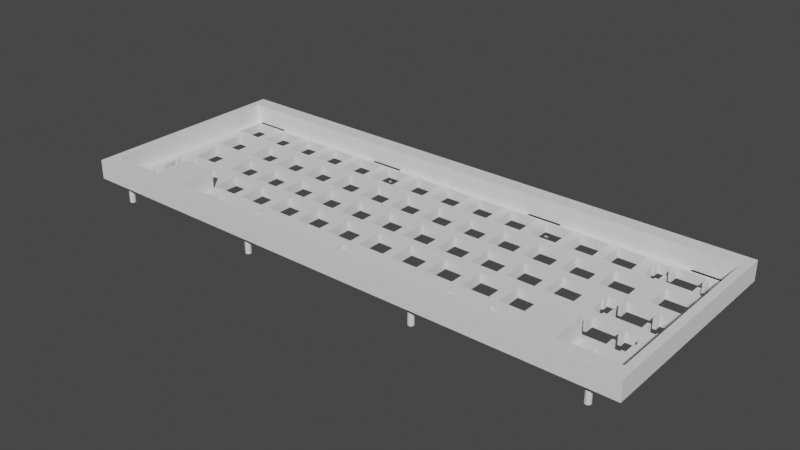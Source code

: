 # Source: wkl_60.blend  (saved by Blender 2.80.75; exported with 4.5.12 LTS)
import bpy
from mathutils import Matrix  # noqa: F401  (used for matrix-valued properties, if any)

bpy.ops.wm.read_factory_settings(use_empty=True)
scene = bpy.context.scene
scene.name = 'Scene'

# ---- collections
col_collection = bpy.data.collections.new('Collection'); scene.collection.children.link(col_collection)

# ---- world
world_world = bpy.data.worlds.new('World'); scene.world = world_world
world_world.use_nodes = True; world_world.node_tree.nodes.clear()
_N = world_world.node_tree.nodes; _L = world_world.node_tree.links
n0 = _N.new('ShaderNodeOutputWorld'); n0.name = 'World Output'; n0.location = (300, 300)
n1 = _N.new('ShaderNodeBackground'); n1.name = 'Background'; n1.location = (10, 300)
n1.inputs[0].default_value = (0.05088, 0.05088, 0.05088, 1.0)
_L.new(n1.outputs[0], n0.inputs[0])
n0.is_active_output = True
world_world.color = (0.05088, 0.05088, 0.05088)
world_world.use_sun_shadow = False
world_world.sun_shadow_jitter_overblur = 0.0

# ---- meshes
me_0_curve = bpy.data.meshes.new('0_curve_')
me_0_curve.from_pydata([(132.0, -25.82, 0.0), (130.2, -25.82, 0.0), (130.2, -27.02, 0.0), (126.9, -27.02, 0.0), (126.9, -25.82, 0.0), (125.2, -25.82, 0.0), (125.2, -21.35, 0.0), (123.7, -21.35, 0.0), (123.7, -26.05, 0.0), (109.7, -26.05, 0.0), (109.7, -21.35, 0.0), (108.2, -21.35, 0.0), (108.2, -25.82, 0.0), (106.4, -25.82, 0.0), (106.4, -27.02, 0.0), (103.1, -27.02, 0.0), (103.1, -25.82, 0.0), (101.4, -25.82, 0.0), (101.4, -19.55, 0.0), (100.6, -19.55, 0.0), (100.6, -16.75, 0.0), (101.4, -16.75, 0.0), (101.4, -13.52, 0.0), (108.2, -13.52, 0.0), (108.2, -16.75, 0.0), (109.7, -16.75, 0.0), (109.7, -12.05, 0.0), (123.7, -12.05, 0.0), (123.7, -16.75, 0.0), (125.2, -16.75, 0.0), (125.2, -13.52, 0.0), (132.0, -13.52, 0.0), (132.0, -16.75, 0.0), (132.8, -16.75, 0.0), (132.8, -19.55, 0.0), (132.0, -19.55, 0.0), (30.81, -26.05, 0.0), (16.81, -26.05, 0.0), (16.81, -12.05, 0.0), (30.81, -12.05, 0.0), (-128.4, -26.05, 0.0), (-114.4, -26.05, 0.0), (-114.4, -21.35, 0.0), (-112.9, -21.35, 0.0), (-112.9, -25.82, 0.0), (-111.2, -25.82, 0.0), (-111.2, -27.02, 0.0), (-107.9, -27.02, 0.0), (-107.9, -25.82, 0.0), (-106.2, -25.82, 0.0), (-106.2, -19.55, 0.0), (-105.3, -19.55, 0.0), (-105.3, -16.75, 0.0), (-106.2, -16.75, 0.0), (-106.2, -13.52, 0.0), (-112.9, -13.52, 0.0), (-112.9, -16.75, 0.0), (-114.4, -16.75, 0.0), (-114.4, -12.05, 0.0), (-128.4, -12.05, 0.0), (-128.4, -16.75, 0.0), (-130.0, -16.75, 0.0), (-130.0, -13.52, 0.0), (-136.7, -13.52, 0.0), (-136.7, -16.75, 0.0), (-137.5, -16.75, 0.0), (-137.5, -19.55, 0.0), (-136.7, -19.55, 0.0), (-136.7, -25.82, 0.0), (-135.0, -25.82, 0.0), (-135.0, -27.02, 0.0), (-131.7, -27.02, 0.0), (-131.7, -25.82, 0.0), (-130.0, -25.82, 0.0), (-130.0, -21.35, 0.0), (-128.4, -21.35, 0.0), (-78.44, -26.05, 0.0), (-78.44, -12.05, 0.0), (-64.44, -12.05, 0.0), (-64.44, -26.05, 0.0), (21.29, -7.0, 0.0), (7.287, -7.0, 0.0), (7.287, 7.0, 0.0), (21.29, 7.0, 0.0), (-53.77, -44.87, 0.0), (-55.5, -44.87, 0.0), (-55.5, -46.07, 0.0), (-58.8, -46.07, 0.0), (-58.8, -44.87, 0.0), (-60.52, -44.87, 0.0), (-60.52, -38.6, 0.0), (-61.35, -38.6, 0.0), (-61.35, -35.8, 0.0), (-60.52, -35.8, 0.0), (-60.52, -32.57, 0.0), (-53.77, -32.57, 0.0), (-53.77, -35.8, 0.0), (-7.0, -35.8, 0.0), (-7.0, -31.1, 0.0), (6.999, -31.1, 0.0), (6.999, -35.8, 0.0), (53.78, -35.8, 0.0), (53.78, -32.57, 0.0), (60.53, -32.57, 0.0), (60.53, -35.8, 0.0), (61.35, -35.8, 0.0), (61.35, -38.6, 0.0), (60.53, -38.6, 0.0), (60.53, -44.87, 0.0), (58.8, -44.87, 0.0), (58.8, -46.07, 0.0), (55.5, -46.07, 0.0), (55.5, -44.87, 0.0), (53.78, -44.87, 0.0), (53.78, -40.4, 0.0), (6.999, -40.4, 0.0), (6.999, -45.1, 0.0), (-7.0, -45.1, 0.0), (-7.0, -40.4, 0.0), (-53.77, -40.4, 0.0), (111.2, -6.769, 0.0), (111.2, -7.971, 0.0), (107.9, -7.971, 0.0), (107.9, -6.769, 0.0), (106.2, -6.769, 0.0), (106.2, -0.5006, 0.0), (105.3, -0.5006, 0.0), (105.3, 2.3, 0.0), (106.2, 2.3, 0.0), (106.2, 5.53, 0.0), (112.9, 5.53, 0.0), (112.9, 2.3, 0.0), (114.4, 2.3, 0.0), (114.4, 7.0, 0.0), (128.4, 7.0, 0.0), (128.4, 2.3, 0.0), (130.0, 2.3, 0.0), (130.0, 5.53, 0.0), (136.7, 5.53, 0.0), (136.7, 2.3, 0.0), (137.5, 2.3, 0.0), (137.5, -0.5006, 0.0), (136.7, -0.5006, 0.0), (136.7, -6.769, 0.0), (135.0, -6.769, 0.0), (135.0, -7.971, 0.0), (131.7, -7.971, 0.0), (131.7, -6.769, 0.0), (130.0, -6.769, 0.0), (130.0, -2.3, 0.0), (128.4, -2.3, 0.0), (128.4, -7.0, 0.0), (114.4, -7.0, 0.0), (114.4, -2.3, 0.0), (112.9, -2.3, 0.0), (112.9, -6.769, 0.0), (116.8, 40.4, 0.0), (115.3, 40.4, 0.0), (115.3, 43.63, 0.0), (108.6, 43.63, 0.0), (108.6, 40.4, 0.0), (107.7, 40.4, 0.0), (107.7, 37.6, 0.0), (108.6, 37.6, 0.0), (108.6, 31.33, 0.0), (110.3, 31.33, 0.0), (110.3, 30.13, 0.0), (113.6, 30.13, 0.0), (113.6, 31.33, 0.0), (115.3, 31.33, 0.0), (115.3, 35.8, 0.0), (116.8, 35.8, 0.0), (116.8, 31.1, 0.0), (130.8, 31.1, 0.0), (130.8, 35.8, 0.0), (132.4, 35.8, 0.0), (132.4, 31.33, 0.0), (134.1, 31.33, 0.0), (134.1, 30.13, 0.0), (137.4, 30.13, 0.0), (137.4, 31.33, 0.0), (139.1, 31.33, 0.0), (139.1, 37.6, 0.0), (139.9, 37.6, 0.0), (139.9, 40.4, 0.0), (139.1, 40.4, 0.0), (139.1, 43.63, 0.0), (132.4, 43.63, 0.0), (132.4, 40.4, 0.0), (130.8, 40.4, 0.0), (130.8, 45.1, 0.0), (116.8, 45.1, 0.0), (73.96, -31.1, 0.0), (73.96, -45.1, 0.0), (87.96, -45.1, 0.0), (87.96, -31.1, 0.0), (12.05, 31.1, 0.0), (12.05, 45.1, 0.0), (26.05, 45.1, 0.0), (26.05, 31.1, 0.0), (142.9, 47.64, 0.0), (-142.9, 47.64, 0.0), (-142.9, -47.64, 0.0), (142.9, -47.64, 0.0), (92.72, 26.05, 0.0), (92.72, 12.05, 0.0), (78.73, 12.05, 0.0), (78.73, 26.05, 0.0), (35.86, -12.05, 0.0), (35.86, -26.05, 0.0), (49.86, -26.05, 0.0), (49.86, -12.05, 0.0), (-59.39, -26.05, 0.0), (-45.39, -26.05, 0.0), (-45.39, -12.05, 0.0), (-59.39, -12.05, 0.0), (45.39, -7.0, 0.0), (45.39, 7.0, 0.0), (59.39, 7.0, 0.0), (59.39, -7.0, 0.0), (-31.1, 45.1, 0.0), (-31.1, 31.1, 0.0), (-45.1, 31.1, 0.0), (-45.1, 45.1, 0.0), (2.237, -7.0, 0.0), (-11.76, -7.0, 0.0), (-11.76, 7.0, 0.0), (2.237, 7.0, 0.0), (11.76, -26.05, 0.0), (-2.238, -26.05, 0.0), (-2.238, -12.05, 0.0), (11.76, -12.05, 0.0), (40.34, 7.0, 0.0), (40.34, -7.0, 0.0), (26.34, -7.0, 0.0), (26.34, 7.0, 0.0), (-54.63, 26.05, 0.0), (-54.63, 12.05, 0.0), (-40.63, 12.05, 0.0), (-40.63, 26.05, 0.0), (-83.2, 31.1, 0.0), (-83.2, 45.1, 0.0), (-69.2, 45.1, 0.0), (-69.2, 31.1, 0.0), (-12.05, 31.1, 0.0), (-26.05, 31.1, 0.0), (-26.05, 45.1, 0.0), (-12.05, 45.1, 0.0), (-87.96, 7.0, 0.0), (-87.96, -7.0, 0.0), (-73.96, -7.0, 0.0), (-73.96, 7.0, 0.0), (31.1, 45.1, 0.0), (31.1, 31.1, 0.0), (45.1, 31.1, 0.0), (45.1, 45.1, 0.0), (-26.34, -26.05, 0.0), (-40.34, -26.05, 0.0), (-40.34, -12.05, 0.0), (-26.34, -12.05, 0.0), (68.91, -12.05, 0.0), (68.91, -26.05, 0.0), (54.91, -26.05, 0.0), (54.91, -12.05, 0.0), (-30.81, 7.0, 0.0), (-30.81, -7.0, 0.0), (-16.81, -7.0, 0.0), (-16.81, 7.0, 0.0), (88.25, 31.1, 0.0), (88.25, 45.1, 0.0), (102.2, 45.1, 0.0), (102.2, 31.1, 0.0), (83.49, 7.0, 0.0), (83.49, -7.0, 0.0), (97.49, -7.0, 0.0), (97.49, 7.0, 0.0), (-111.8, 12.05, 0.0), (-97.78, 12.05, 0.0), (-97.78, 26.05, 0.0), (-111.8, 26.05, 0.0), (-59.68, 12.05, 0.0), (-73.68, 12.05, 0.0), (-73.68, 26.05, 0.0), (-59.68, 26.05, 0.0), (-107.3, 31.1, 0.0), (-121.3, 31.1, 0.0), (-121.3, 45.1, 0.0), (-107.3, 45.1, 0.0), (135.6, 26.05, 0.0), (135.6, 12.05, 0.0), (121.6, 12.05, 0.0), (121.6, 26.05, 0.0), (-64.15, 45.1, 0.0), (-64.15, 31.1, 0.0), (-50.15, 31.1, 0.0), (-50.15, 45.1, 0.0), (-140.4, 31.1, 0.0), (-126.4, 31.1, 0.0), (-126.4, 45.1, 0.0), (-140.4, 45.1, 0.0), (-73.96, -45.1, 0.0), (-87.96, -45.1, 0.0), (-87.96, -31.1, 0.0), (-73.96, -31.1, 0.0), (121.6, -45.1, 0.0), (135.6, -45.1, 0.0), (135.6, -31.1, 0.0), (121.6, -31.1, 0.0), (-133.2, -7.0, 0.0), (-133.2, 7.0, 0.0), (-119.2, 7.0, 0.0), (-119.2, -7.0, 0.0), (83.2, 45.1, 0.0), (83.2, 31.1, 0.0), (69.2, 31.1, 0.0), (69.2, 45.1, 0.0), (40.63, 12.05, 0.0), (40.63, 26.05, 0.0), (54.62, 26.05, 0.0), (54.62, 12.05, 0.0), (87.96, -12.05, 0.0), (87.96, -26.05, 0.0), (73.96, -26.05, 0.0), (73.96, -12.05, 0.0), (-21.58, 12.05, 0.0), (-35.57, 12.05, 0.0), (-35.57, 26.05, 0.0), (-21.58, 26.05, 0.0), (-35.86, -7.0, 0.0), (-49.86, -7.0, 0.0), (-49.86, 7.0, 0.0), (-35.86, 7.0, 0.0), (-7.0, 45.1, 0.0), (-7.0, 31.1, 0.0), (6.999, 31.1, 0.0), (6.999, 45.1, 0.0), (-97.49, -26.05, 0.0), (-83.49, -26.05, 0.0), (-83.49, -12.05, 0.0), (-97.49, -12.05, 0.0), (-135.6, -45.1, 0.0), (-135.6, -31.1, 0.0), (-121.6, -31.1, 0.0), (-121.6, -45.1, 0.0), (21.58, 26.05, 0.0), (21.58, 12.05, 0.0), (35.57, 12.05, 0.0), (35.57, 26.05, 0.0), (-54.91, -7.0, 0.0), (-68.91, -7.0, 0.0), (-68.91, 7.0, 0.0), (-54.91, 7.0, 0.0), (-93.01, -7.0, 0.0), (-107.0, -7.0, 0.0), (-107.0, 7.0, 0.0), (-93.01, 7.0, 0.0), (64.44, 7.0, 0.0), (64.44, -7.0, 0.0), (78.44, -7.0, 0.0), (78.44, 7.0, 0.0), (97.78, 12.05, 0.0), (111.8, 12.05, 0.0), (111.8, 26.05, 0.0), (97.78, 26.05, 0.0), (-135.6, 12.05, 0.0), (-121.6, 12.05, 0.0), (-121.6, 26.05, 0.0), (-135.6, 26.05, 0.0), (59.68, 12.05, 0.0), (73.67, 12.05, 0.0), (73.67, 26.05, 0.0), (59.68, 26.05, 0.0), (-78.73, 26.05, 0.0), (-78.73, 12.05, 0.0), (-92.73, 12.05, 0.0), (-92.73, 26.05, 0.0), (2.525, 26.05, 0.0), (2.525, 12.05, 0.0), (16.52, 12.05, 0.0), (16.52, 26.05, 0.0), (50.15, 45.1, 0.0), (50.15, 31.1, 0.0), (64.15, 31.1, 0.0), (64.15, 45.1, 0.0), (-88.25, 45.1, 0.0), (-88.25, 31.1, 0.0), (-102.3, 31.1, 0.0), (-102.3, 45.1, 0.0), (-7.288, -12.05, 0.0), (-21.29, -12.05, 0.0), (-21.29, -26.05, 0.0), (-7.288, -26.05, 0.0), (-16.52, 26.05, 0.0), (-16.52, 12.05, 0.0), (-2.526, 12.05, 0.0), (-2.526, 26.05, 0.0), (132.0, -25.82, -1.5), (130.2, -25.82, -1.5), (130.2, -27.02, -1.5), (126.9, -27.02, -1.5), (126.9, -25.82, -1.5), (125.2, -25.82, -1.5), (125.2, -21.35, -1.5), (123.7, -21.35, -1.5), (123.7, -26.05, -1.5), (109.7, -26.05, -1.5), (109.7, -21.35, -1.5), (108.2, -21.35, -1.5), (108.2, -25.82, -1.5), (106.4, -25.82, -1.5), (106.4, -27.02, -1.5), (103.1, -27.02, -1.5), (103.1, -25.82, -1.5), (101.4, -25.82, -1.5), (101.4, -19.55, -1.5), (100.6, -19.55, -1.5), (100.6, -16.75, -1.5), (101.4, -16.75, -1.5), (101.4, -13.52, -1.5), (108.2, -13.52, -1.5), (108.2, -16.75, -1.5), (109.7, -16.75, -1.5), (109.7, -12.05, -1.5), (123.7, -12.05, -1.5), (123.7, -16.75, -1.5), (125.2, -16.75, -1.5), (125.2, -13.52, -1.5), (132.0, -13.52, -1.5), (132.0, -16.75, -1.5), (132.8, -16.75, -1.5), (132.8, -19.55, -1.5), (132.0, -19.55, -1.5), (30.81, -26.05, -1.5), (16.81, -26.05, -1.5), (16.81, -12.05, -1.5), (30.81, -12.05, -1.5), (-128.4, -26.05, -1.5), (-114.4, -26.05, -1.5), (-114.4, -21.35, -1.5), (-112.9, -21.35, -1.5), (-112.9, -25.82, -1.5), (-111.2, -25.82, -1.5), (-111.2, -27.02, -1.5), (-107.9, -27.02, -1.5), (-107.9, -25.82, -1.5), (-106.2, -25.82, -1.5), (-106.2, -19.55, -1.5), (-105.3, -19.55, -1.5), (-105.3, -16.75, -1.5), (-106.2, -16.75, -1.5), (-106.2, -13.52, -1.5), (-112.9, -13.52, -1.5), (-112.9, -16.75, -1.5), (-114.4, -16.75, -1.5), (-114.4, -12.05, -1.5), (-128.4, -12.05, -1.5), (-128.4, -16.75, -1.5), (-130.0, -16.75, -1.5), (-130.0, -13.52, -1.5), (-136.7, -13.52, -1.5), (-136.7, -16.75, -1.5), (-137.5, -16.75, -1.5), (-137.5, -19.55, -1.5), (-136.7, -19.55, -1.5), (-136.7, -25.82, -1.5), (-135.0, -25.82, -1.5), (-135.0, -27.02, -1.5), (-131.7, -27.02, -1.5), (-131.7, -25.82, -1.5), (-130.0, -25.82, -1.5), (-130.0, -21.35, -1.5), (-128.4, -21.35, -1.5), (-78.44, -26.05, -1.5), (-78.44, -12.05, -1.5), (-64.44, -12.05, -1.5), (-64.44, -26.05, -1.5), (21.29, -7.0, -1.5), (7.287, -7.0, -1.5), (7.287, 7.0, -1.5), (21.29, 7.0, -1.5), (-53.77, -44.87, -1.5), (-55.5, -44.87, -1.5), (-55.5, -46.07, -1.5), (-58.8, -46.07, -1.5), (-58.8, -44.87, -1.5), (-60.52, -44.87, -1.5), (-60.52, -38.6, -1.5), (-61.35, -38.6, -1.5), (-61.35, -35.8, -1.5), (-60.52, -35.8, -1.5), (-60.52, -32.57, -1.5), (-53.77, -32.57, -1.5), (-53.77, -35.8, -1.5), (-7.0, -35.8, -1.5), (-7.0, -31.1, -1.5), (6.999, -31.1, -1.5), (6.999, -35.8, -1.5), (53.78, -35.8, -1.5), (53.78, -32.57, -1.5), (60.53, -32.57, -1.5), (60.53, -35.8, -1.5), (61.35, -35.8, -1.5), (61.35, -38.6, -1.5), (60.53, -38.6, -1.5), (60.53, -44.87, -1.5), (58.8, -44.87, -1.5), (58.8, -46.07, -1.5), (55.5, -46.07, -1.5), (55.5, -44.87, -1.5), (53.78, -44.87, -1.5), (53.78, -40.4, -1.5), (6.999, -40.4, -1.5), (6.999, -45.1, -1.5), (-7.0, -45.1, -1.5), (-7.0, -40.4, -1.5), (-53.77, -40.4, -1.5), (111.2, -6.769, -1.5), (111.2, -7.971, -1.5), (107.9, -7.971, -1.5), (107.9, -6.769, -1.5), (106.2, -6.769, -1.5), (106.2, -0.5006, -1.5), (105.3, -0.5006, -1.5), (105.3, 2.3, -1.5), (106.2, 2.3, -1.5), (106.2, 5.53, -1.5), (112.9, 5.53, -1.5), (112.9, 2.3, -1.5), (114.4, 2.3, -1.5), (114.4, 7.0, -1.5), (128.4, 7.0, -1.5), (128.4, 2.3, -1.5), (130.0, 2.3, -1.5), (130.0, 5.53, -1.5), (136.7, 5.53, -1.5), (136.7, 2.3, -1.5), (137.5, 2.3, -1.5), (137.5, -0.5006, -1.5), (136.7, -0.5006, -1.5), (136.7, -6.769, -1.5), (135.0, -6.769, -1.5), (135.0, -7.971, -1.5), (131.7, -7.971, -1.5), (131.7, -6.769, -1.5), (130.0, -6.769, -1.5), (130.0, -2.3, -1.5), (128.4, -2.3, -1.5), (128.4, -7.0, -1.5), (114.4, -7.0, -1.5), (114.4, -2.3, -1.5), (112.9, -2.3, -1.5), (112.9, -6.769, -1.5), (116.8, 40.4, -1.5), (115.3, 40.4, -1.5), (115.3, 43.63, -1.5), (108.6, 43.63, -1.5), (108.6, 40.4, -1.5), (107.7, 40.4, -1.5), (107.7, 37.6, -1.5), (108.6, 37.6, -1.5), (108.6, 31.33, -1.5), (110.3, 31.33, -1.5), (110.3, 30.13, -1.5), (113.6, 30.13, -1.5), (113.6, 31.33, -1.5), (115.3, 31.33, -1.5), (115.3, 35.8, -1.5), (116.8, 35.8, -1.5), (116.8, 31.1, -1.5), (130.8, 31.1, -1.5), (130.8, 35.8, -1.5), (132.4, 35.8, -1.5), (132.4, 31.33, -1.5), (134.1, 31.33, -1.5), (134.1, 30.13, -1.5), (137.4, 30.13, -1.5), (137.4, 31.33, -1.5), (139.1, 31.33, -1.5), (139.1, 37.6, -1.5), (139.9, 37.6, -1.5), (139.9, 40.4, -1.5), (139.1, 40.4, -1.5), (139.1, 43.63, -1.5), (132.4, 43.63, -1.5), (132.4, 40.4, -1.5), (130.8, 40.4, -1.5), (130.8, 45.1, -1.5), (116.8, 45.1, -1.5), (73.96, -31.1, -1.5), (73.96, -45.1, -1.5), (87.96, -45.1, -1.5), (87.96, -31.1, -1.5), (12.05, 31.1, -1.5), (12.05, 45.1, -1.5), (26.05, 45.1, -1.5), (26.05, 31.1, -1.5), (142.9, 47.64, -1.5), (-142.9, 47.64, -1.5), (-142.9, -47.64, -1.5), (142.9, -47.64, -1.5), (92.72, 26.05, -1.5), (92.72, 12.05, -1.5), (78.73, 12.05, -1.5), (78.73, 26.05, -1.5), (35.86, -12.05, -1.5), (35.86, -26.05, -1.5), (49.86, -26.05, -1.5), (49.86, -12.05, -1.5), (-59.39, -26.05, -1.5), (-45.39, -26.05, -1.5), (-45.39, -12.05, -1.5), (-59.39, -12.05, -1.5), (45.39, -7.0, -1.5), (45.39, 7.0, -1.5), (59.39, 7.0, -1.5), (59.39, -7.0, -1.5), (-31.1, 45.1, -1.5), (-31.1, 31.1, -1.5), (-45.1, 31.1, -1.5), (-45.1, 45.1, -1.5), (2.237, -7.0, -1.5), (-11.76, -7.0, -1.5), (-11.76, 7.0, -1.5), (2.237, 7.0, -1.5), (11.76, -26.05, -1.5), (-2.238, -26.05, -1.5), (-2.238, -12.05, -1.5), (11.76, -12.05, -1.5), (40.34, 7.0, -1.5), (40.34, -7.0, -1.5), (26.34, -7.0, -1.5), (26.34, 7.0, -1.5), (-54.63, 26.05, -1.5), (-54.63, 12.05, -1.5), (-40.63, 12.05, -1.5), (-40.63, 26.05, -1.5), (-83.2, 31.1, -1.5), (-83.2, 45.1, -1.5), (-69.2, 45.1, -1.5), (-69.2, 31.1, -1.5), (-12.05, 31.1, -1.5), (-26.05, 31.1, -1.5), (-26.05, 45.1, -1.5), (-12.05, 45.1, -1.5), (-87.96, 7.0, -1.5), (-87.96, -7.0, -1.5), (-73.96, -7.0, -1.5), (-73.96, 7.0, -1.5), (31.1, 45.1, -1.5), (31.1, 31.1, -1.5), (45.1, 31.1, -1.5), (45.1, 45.1, -1.5), (-26.34, -26.05, -1.5), (-40.34, -26.05, -1.5), (-40.34, -12.05, -1.5), (-26.34, -12.05, -1.5), (68.91, -12.05, -1.5), (68.91, -26.05, -1.5), (54.91, -26.05, -1.5), (54.91, -12.05, -1.5), (-30.81, 7.0, -1.5), (-30.81, -7.0, -1.5), (-16.81, -7.0, -1.5), (-16.81, 7.0, -1.5), (88.25, 31.1, -1.5), (88.25, 45.1, -1.5), (102.2, 45.1, -1.5), (102.2, 31.1, -1.5), (83.49, 7.0, -1.5), (83.49, -7.0, -1.5), (97.49, -7.0, -1.5), (97.49, 7.0, -1.5), (-111.8, 12.05, -1.5), (-97.78, 12.05, -1.5), (-97.78, 26.05, -1.5), (-111.8, 26.05, -1.5), (-59.68, 12.05, -1.5), (-73.68, 12.05, -1.5), (-73.68, 26.05, -1.5), (-59.68, 26.05, -1.5), (-107.3, 31.1, -1.5), (-121.3, 31.1, -1.5), (-121.3, 45.1, -1.5), (-107.3, 45.1, -1.5), (135.6, 26.05, -1.5), (135.6, 12.05, -1.5), (121.6, 12.05, -1.5), (121.6, 26.05, -1.5), (-64.15, 45.1, -1.5), (-64.15, 31.1, -1.5), (-50.15, 31.1, -1.5), (-50.15, 45.1, -1.5), (-140.4, 31.1, -1.5), (-126.4, 31.1, -1.5), (-126.4, 45.1, -1.5), (-140.4, 45.1, -1.5), (-73.96, -45.1, -1.5), (-87.96, -45.1, -1.5), (-87.96, -31.1, -1.5), (-73.96, -31.1, -1.5), (121.6, -45.1, -1.5), (135.6, -45.1, -1.5), (135.6, -31.1, -1.5), (121.6, -31.1, -1.5), (-133.2, -7.0, -1.5), (-133.2, 7.0, -1.5), (-119.2, 7.0, -1.5), (-119.2, -7.0, -1.5), (83.2, 45.1, -1.5), (83.2, 31.1, -1.5), (69.2, 31.1, -1.5), (69.2, 45.1, -1.5), (40.63, 12.05, -1.5), (40.63, 26.05, -1.5), (54.62, 26.05, -1.5), (54.62, 12.05, -1.5), (87.96, -12.05, -1.5), (87.96, -26.05, -1.5), (73.96, -26.05, -1.5), (73.96, -12.05, -1.5), (-21.58, 12.05, -1.5), (-35.57, 12.05, -1.5), (-35.57, 26.05, -1.5), (-21.58, 26.05, -1.5), (-35.86, -7.0, -1.5), (-49.86, -7.0, -1.5), (-49.86, 7.0, -1.5), (-35.86, 7.0, -1.5), (-7.0, 45.1, -1.5), (-7.0, 31.1, -1.5), (6.999, 31.1, -1.5), (6.999, 45.1, -1.5), (-97.49, -26.05, -1.5), (-83.49, -26.05, -1.5), (-83.49, -12.05, -1.5), (-97.49, -12.05, -1.5), (-135.6, -45.1, -1.5), (-135.6, -31.1, -1.5), (-121.6, -31.1, -1.5), (-121.6, -45.1, -1.5), (21.58, 26.05, -1.5), (21.58, 12.05, -1.5), (35.57, 12.05, -1.5), (35.57, 26.05, -1.5), (-54.91, -7.0, -1.5), (-68.91, -7.0, -1.5), (-68.91, 7.0, -1.5), (-54.91, 7.0, -1.5), (-93.01, -7.0, -1.5), (-107.0, -7.0, -1.5), (-107.0, 7.0, -1.5), (-93.01, 7.0, -1.5), (64.44, 7.0, -1.5), (64.44, -7.0, -1.5), (78.44, -7.0, -1.5), (78.44, 7.0, -1.5), (97.78, 12.05, -1.5), (111.8, 12.05, -1.5), (111.8, 26.05, -1.5), (97.78, 26.05, -1.5), (-135.6, 12.05, -1.5), (-121.6, 12.05, -1.5), (-121.6, 26.05, -1.5), (-135.6, 26.05, -1.5), (59.68, 12.05, -1.5), (73.67, 12.05, -1.5), (73.67, 26.05, -1.5), (59.68, 26.05, -1.5), (-78.73, 26.05, -1.5), (-78.73, 12.05, -1.5), (-92.73, 12.05, -1.5), (-92.73, 26.05, -1.5), (2.525, 26.05, -1.5), (2.525, 12.05, -1.5), (16.52, 12.05, -1.5), (16.52, 26.05, -1.5), (50.15, 45.1, -1.5), (50.15, 31.1, -1.5), (64.15, 31.1, -1.5), (64.15, 45.1, -1.5), (-88.25, 45.1, -1.5), (-88.25, 31.1, -1.5), (-102.3, 31.1, -1.5), (-102.3, 45.1, -1.5), (-7.288, -12.05, -1.5), (-21.29, -12.05, -1.5), (-21.29, -26.05, -1.5), (-7.288, -26.05, -1.5), (-16.52, 26.05, -1.5), (-16.52, 12.05, -1.5), (-2.526, 12.05, -1.5), (-2.526, 26.05, -1.5)], [], [(299, 201, 296), (87, 301, 202), (36, 101, 209), (298, 286, 201), (287, 387, 201), (387, 384, 201), (384, 241, 201), (241, 242, 201), (242, 292, 201), (292, 295, 201), (295, 223, 201), (223, 220, 201), (246, 247, 201), (247, 332, 201), (332, 335, 201), (335, 197, 200), (197, 198, 200), (198, 252, 200), (252, 255, 200), (255, 380, 200), (380, 383, 200), (383, 315, 200), (315, 312, 200), (312, 269, 200), (269, 270, 200), (270, 191, 200), (191, 190, 200), (190, 186, 200), (186, 184, 200), (205, 206, 272), (364, 296, 65), (297, 286, 298), (297, 285, 286), (2, 307, 306), (284, 387, 287), (284, 386, 387), (385, 241, 384), (385, 240, 241), (243, 292, 242), (243, 293, 292), (294, 223, 295), (294, 222, 223), (221, 246, 220), (286, 287, 201), (221, 245, 246), (244, 332, 247), (244, 333, 332), (334, 197, 335), (334, 196, 197), (199, 252, 198), (199, 253, 252), (254, 380, 255), (254, 381, 380), (382, 315, 383), (382, 314, 315), (313, 269, 312), (313, 268, 269), (159, 270, 161), (159, 191, 270), (159, 158, 191), (158, 156, 191), (189, 187, 190), (187, 186, 190), (183, 200, 184), (161, 160, 159), (157, 156, 158), (189, 188, 187), (185, 184, 186), (271, 162, 270), (111, 113, 116), (163, 162, 164), (364, 63, 309), (181, 183, 182), (183, 181, 200), (169, 171, 170), (169, 172, 171), (175, 174, 176), (148, 150, 151), (165, 164, 166), (200, 141, 203), (167, 169, 168), (167, 172, 169), (177, 176, 178), (46, 44, 41), (179, 181, 180), (181, 140, 200), (367, 296, 364), (367, 297, 296), (285, 297, 366), (284, 285, 279), (386, 284, 278), (385, 386, 278), (240, 385, 375), (243, 240, 372), (293, 243, 282), (294, 293, 236), (222, 294, 236), (221, 222, 239), (245, 221, 326), (244, 245, 327), (333, 244, 392), (334, 333, 376), (196, 334, 376), (199, 196, 344), (253, 199, 344), (382, 381, 318), (239, 222, 236), (313, 314, 370), (347, 253, 344), (271, 268, 363), (204, 268, 207), (172, 362, 291), (58, 55, 353), (173, 172, 291), (362, 271, 363), (219, 216, 263), (113, 115, 116), (381, 254, 317), (375, 385, 278), (279, 285, 366), (327, 245, 326), (283, 293, 282), (376, 333, 395), (282, 243, 372), (326, 221, 239), (314, 382, 371), (379, 196, 376), (395, 333, 392), (220, 246, 201), (370, 314, 371), (318, 381, 317), (173, 288, 178), (317, 254, 347), (207, 313, 370), (371, 382, 318), (236, 293, 283), (167, 166, 362), (167, 362, 172), (362, 164, 271), (178, 288, 179), (291, 288, 173), (65, 296, 202), (339, 51, 336), (298, 201, 299), (365, 279, 366), (365, 276, 279), (277, 375, 278), (277, 374, 375), (373, 282, 372), (373, 281, 282), (280, 236, 283), (280, 237, 236), (238, 326, 239), (238, 325, 326), (324, 392, 327), (363, 268, 204), (324, 393, 392), (392, 244, 327), (394, 376, 395), (394, 377, 376), (378, 344, 379), (378, 345, 344), (346, 317, 347), (346, 316, 317), (319, 371, 318), (319, 368, 371), (369, 207, 370), (369, 206, 207), (205, 363, 204), (205, 360, 363), (361, 291, 362), (361, 290, 291), (288, 289, 181), (366, 297, 367), (270, 162, 161), (309, 365, 364), (276, 365, 310), (277, 276, 354), (374, 277, 355), (373, 374, 248), (394, 227, 377), (280, 281, 350), (248, 251, 373), (350, 281, 251), (248, 374, 355), (82, 377, 227), (100, 37, 99), (238, 237, 330), (355, 277, 354), (238, 331, 325), (280, 351, 237), (324, 325, 264), (378, 83, 345), (346, 232, 316), (330, 237, 351), (394, 393, 226), (264, 325, 331), (378, 377, 82), (354, 276, 310), (338, 249, 339), (369, 359, 206), (290, 134, 289), (226, 393, 267), (205, 275, 360), (319, 316, 217), (361, 133, 290), (373, 251, 281), (346, 345, 235), (350, 351, 280), (356, 368, 218), (369, 368, 356), (330, 331, 238), (272, 206, 359), (82, 83, 378), (361, 130, 133), (235, 232, 346), (360, 129, 361), (217, 218, 319), (235, 345, 83), (356, 359, 369), (319, 218, 368), (272, 275, 205), (310, 365, 309), (133, 134, 290), (138, 289, 137), (289, 138, 181), (52, 339, 54), (65, 63, 364), (63, 308, 309), (311, 354, 310), (311, 353, 354), (352, 248, 355), (352, 249, 248), (250, 350, 251), (250, 349, 350), (348, 330, 351), (348, 329, 330), (268, 313, 207), (328, 264, 331), (328, 265, 264), (226, 227, 394), (266, 226, 267), (217, 316, 232), (266, 225, 226), (224, 82, 227), (224, 81, 82), (80, 235, 83), (80, 234, 235), (233, 217, 232), (233, 216, 217), (219, 356, 218), (219, 357, 356), (358, 272, 359), (358, 273, 272), (129, 275, 127), (275, 129, 360), (129, 130, 361), (130, 132, 133), (135, 137, 134), (94, 79, 303), (203, 194, 110), (127, 128, 129), (131, 132, 130), (135, 136, 137), (139, 140, 138), (274, 126, 275), (140, 141, 200), (125, 126, 124), (3, 5, 8), (143, 141, 142), (143, 203, 141), (155, 153, 154), (155, 152, 153), (149, 150, 148), (5, 7, 8), (123, 124, 122), (68, 66, 202), (121, 155, 120), (121, 152, 155), (147, 148, 146), (137, 289, 134), (145, 143, 144), (143, 306, 203), (311, 308, 59), (353, 311, 58), (164, 162, 271), (352, 353, 339), (249, 352, 339), (250, 249, 338), (349, 250, 77), (348, 349, 78), (329, 348, 215), (328, 329, 258), (265, 328, 259), (266, 265, 389), (225, 266, 388), (224, 225, 388), (81, 224, 230), (80, 81, 231), (234, 80, 38), (233, 234, 39), (214, 329, 215), (358, 357, 323), (231, 81, 230), (274, 273, 320), (320, 273, 323), (122, 23, 26), (308, 62, 59), (151, 152, 27), (151, 30, 31), (353, 54, 339), (151, 31, 146), (353, 55, 54), (58, 311, 59), (344, 196, 379), (216, 233, 211), (215, 348, 78), (77, 250, 338), (278, 284, 279), (39, 234, 38), (258, 329, 214), (388, 266, 389), (38, 80, 231), (273, 358, 323), (211, 233, 208), (323, 357, 260), (22, 124, 274), (208, 233, 39), (259, 328, 258), (260, 219, 263), (121, 26, 152), (146, 31, 145), (372, 240, 375), (152, 26, 27), (22, 274, 320), (87, 89, 300), (63, 62, 308), (62, 60, 59), (57, 55, 58), (78, 349, 77), (17, 19, 321), (275, 126, 127), (337, 77, 338), (337, 76, 77), (79, 215, 78), (79, 212, 215), (264, 267, 324), (213, 258, 214), (213, 257, 258), (256, 389, 259), (254, 253, 347), (256, 390, 389), (391, 230, 388), (391, 229, 230), (228, 38, 231), (228, 37, 38), (36, 208, 39), (36, 209, 208), (210, 263, 211), (210, 262, 263), (261, 323, 260), (261, 322, 323), (22, 320, 20), (122, 26, 121), (22, 23, 122), (23, 25, 26), (28, 30, 27), (27, 30, 151), (65, 64, 63), (61, 60, 62), (57, 56, 55), (53, 52, 54), (192, 106, 193), (179, 288, 181), (20, 21, 22), (24, 25, 23), (28, 29, 30), (32, 33, 31), (103, 105, 261), (202, 66, 65), (52, 51, 339), (321, 19, 320), (33, 34, 143), (67, 66, 68), (166, 164, 362), (49, 51, 50), (49, 336, 51), (18, 19, 17), (89, 91, 300), (0, 34, 35), (0, 306, 34), (34, 306, 143), (73, 75, 74), (73, 40, 75), (43, 42, 44), (202, 117, 86), (12, 10, 11), (12, 9, 10), (6, 7, 5), (44, 42, 41), (69, 68, 70), (68, 341, 70), (71, 73, 72), (71, 40, 73), (45, 44, 46), (146, 148, 151), (47, 49, 48), (47, 336, 49), (16, 17, 15), (122, 124, 22), (14, 12, 13), (14, 9, 12), (4, 5, 3), (178, 176, 173), (2, 0, 1), (2, 306, 0), (41, 40, 342), (46, 41, 342), (337, 336, 302), (76, 337, 302), (79, 76, 303), (212, 79, 94), (213, 212, 95), (261, 105, 192), (213, 96, 257), (303, 76, 302), (390, 98, 391), (391, 98, 229), (228, 229, 99), (37, 228, 99), (96, 97, 256), (95, 96, 213), (261, 262, 103), (99, 229, 98), (192, 321, 322), (342, 71, 341), (102, 210, 101), (124, 126, 274), (8, 9, 307), (3, 8, 307), (202, 341, 68), (341, 71, 70), (40, 71, 342), (47, 46, 343), (263, 216, 211), (101, 210, 209), (389, 265, 259), (301, 47, 343), (230, 224, 388), (202, 340, 341), (357, 219, 260), (336, 301, 302), (390, 97, 98), (343, 46, 342), (3, 307, 2), (94, 303, 92), (95, 212, 94), (210, 102, 262), (176, 174, 173), (256, 257, 96), (9, 304, 307), (192, 322, 261), (103, 262, 102), (33, 145, 31), (195, 17, 321), (303, 91, 92), (195, 321, 192), (195, 194, 15), (14, 304, 9), (194, 304, 15), (305, 203, 306), (36, 37, 100), (92, 93, 94), (256, 97, 390), (100, 101, 36), (104, 105, 103), (320, 19, 20), (300, 91, 303), (105, 106, 192), (90, 91, 89), (201, 335, 200), (108, 106, 107), (108, 193, 106), (84, 118, 119), (84, 117, 118), (114, 115, 113), (15, 304, 14), (88, 89, 87), (15, 17, 195), (86, 84, 85), (86, 117, 84), (112, 113, 111), (33, 143, 145), (110, 108, 109), (110, 193, 108), (202, 343, 340), (202, 301, 343), (300, 301, 87), (324, 267, 393), (116, 117, 202), (111, 116, 203), (110, 194, 193), (304, 194, 203), (305, 304, 203), (296, 201, 202), (202, 86, 87), (181, 138, 140), (110, 111, 203), (203, 116, 202), (336, 47, 301), (695, 692, 597), (483, 598, 697), (432, 605, 497), (694, 597, 682), (683, 597, 783), (783, 597, 780), (780, 597, 637), (637, 597, 638), (638, 597, 688), (688, 597, 691), (691, 597, 619), (619, 597, 616), (642, 597, 643), (643, 597, 728), (728, 597, 731), (731, 596, 593), (593, 596, 594), (594, 596, 648), (648, 596, 651), (651, 596, 776), (776, 596, 779), (779, 596, 711), (711, 596, 708), (708, 596, 665), (665, 596, 666), (666, 596, 587), (587, 596, 586), (586, 596, 582), (582, 596, 580), (601, 668, 602), (760, 461, 692), (693, 694, 682), (693, 682, 681), (398, 702, 703), (680, 683, 783), (680, 783, 782), (781, 780, 637), (781, 637, 636), (639, 638, 688), (639, 688, 689), (690, 691, 619), (690, 619, 618), (617, 616, 642), (682, 597, 683), (617, 642, 641), (640, 643, 728), (640, 728, 729), (730, 731, 593), (730, 593, 592), (595, 594, 648), (595, 648, 649), (650, 651, 776), (650, 776, 777), (778, 779, 711), (778, 711, 710), (709, 708, 665), (709, 665, 664), (555, 557, 666), (555, 666, 587), (555, 587, 554), (554, 587, 552), (585, 586, 583), (583, 586, 582), (579, 580, 596), (557, 555, 556), (553, 554, 552), (585, 583, 584), (581, 582, 580), (667, 666, 558), (507, 512, 509), (559, 560, 558), (760, 705, 459), (577, 578, 579), (579, 596, 577), (565, 566, 567), (565, 567, 568), (571, 572, 570), (544, 547, 546), (561, 562, 560), (596, 599, 537), (563, 564, 565), (563, 565, 568), (573, 574, 572), (442, 437, 440), (575, 576, 577), (577, 596, 536), (763, 760, 692), (763, 692, 693), (681, 762, 693), (680, 675, 681), (782, 674, 680), (781, 674, 782), (636, 771, 781), (639, 768, 636), (689, 678, 639), (690, 632, 689), (618, 632, 690), (617, 635, 618), (641, 722, 617), (640, 723, 641), (729, 788, 640), (730, 772, 729), (592, 772, 730), (595, 740, 592), (649, 740, 595), (778, 714, 777), (635, 632, 618), (709, 766, 710), (743, 740, 649), (667, 759, 664), (600, 603, 664), (568, 687, 758), (454, 749, 451), (569, 687, 568), (758, 759, 667), (615, 659, 612), (509, 512, 511), (777, 713, 650), (771, 674, 781), (675, 762, 681), (723, 722, 641), (679, 678, 689), (772, 791, 729), (678, 768, 639), (722, 635, 617), (710, 767, 778), (775, 772, 592), (791, 788, 729), (616, 597, 642), (766, 767, 710), (714, 713, 777), (569, 574, 684), (713, 743, 650), (603, 766, 709), (767, 714, 778), (632, 679, 689), (563, 758, 562), (563, 568, 758), (758, 667, 560), (574, 575, 684), (687, 569, 684), (461, 598, 692), (735, 732, 447), (694, 695, 597), (761, 762, 675), (761, 675, 672), (673, 674, 771), (673, 771, 770), (769, 768, 678), (769, 678, 677), (676, 679, 632), (676, 632, 633), (634, 635, 722), (634, 722, 721), (720, 723, 788), (759, 600, 664), (720, 788, 789), (788, 723, 640), (790, 791, 772), (790, 772, 773), (774, 775, 740), (774, 740, 741), (742, 743, 713), (742, 713, 712), (715, 714, 767), (715, 767, 764), (765, 766, 603), (765, 603, 602), (601, 600, 759), (601, 759, 756), (757, 758, 687), (757, 687, 686), (684, 577, 685), (762, 763, 693), (666, 557, 558), (705, 760, 761), (672, 706, 761), (673, 750, 672), (770, 751, 673), (769, 644, 770), (790, 773, 623), (676, 746, 677), (644, 769, 647), (746, 647, 677), (644, 751, 770), (478, 623, 773), (496, 495, 433), (634, 726, 633), (751, 750, 673), (634, 721, 727), (676, 633, 747), (720, 660, 721), (774, 741, 479), (742, 712, 628), (726, 747, 633), (790, 622, 789), (660, 727, 721), (774, 478, 773), (750, 706, 672), (734, 735, 645), (765, 602, 755), (686, 685, 530), (622, 663, 789), (601, 756, 671), (715, 613, 712), (757, 686, 529), (769, 677, 647), (742, 631, 741), (746, 676, 747), (752, 614, 764), (765, 752, 764), (726, 634, 727), (668, 755, 602), (478, 774, 479), (757, 529, 526), (631, 742, 628), (756, 757, 525), (613, 715, 614), (631, 479, 741), (752, 765, 755), (715, 764, 614), (668, 601, 671), (706, 705, 761), (529, 686, 530), (534, 533, 685), (685, 577, 534), (448, 450, 735), (461, 760, 459), (459, 705, 704), (707, 706, 750), (707, 750, 749), (748, 751, 644), (748, 644, 645), (646, 647, 746), (646, 746, 745), (744, 747, 726), (744, 726, 725), (664, 603, 709), (724, 727, 660), (724, 660, 661), (622, 790, 623), (662, 663, 622), (613, 628, 712), (662, 622, 621), (620, 623, 478), (620, 478, 477), (476, 479, 631), (476, 631, 630), (629, 628, 613), (629, 613, 612), (615, 614, 752), (615, 752, 753), (754, 755, 668), (754, 668, 669), (525, 523, 671), (671, 756, 525), (525, 757, 526), (526, 529, 528), (531, 530, 533), (490, 699, 475), (599, 506, 590), (523, 525, 524), (527, 526, 528), (531, 533, 532), (535, 534, 536), (670, 671, 522), (536, 596, 537), (521, 520, 522), (399, 404, 401), (539, 538, 537), (539, 537, 599), (551, 550, 549), (551, 549, 548), (545, 544, 546), (401, 404, 403), (519, 518, 520), (464, 598, 462), (517, 516, 551), (517, 551, 548), (543, 542, 544), (533, 530, 685), (541, 540, 539), (539, 599, 702), (707, 455, 704), (749, 454, 707), (560, 667, 558), (748, 735, 749), (645, 735, 748), (646, 734, 645), (745, 473, 646), (744, 474, 745), (725, 611, 744), (724, 654, 725), (661, 655, 724), (662, 785, 661), (621, 784, 662), (620, 784, 621), (477, 626, 620), (476, 627, 477), (630, 434, 476), (629, 435, 630), (610, 611, 725), (754, 719, 753), (627, 626, 477), (670, 716, 669), (716, 719, 669), (518, 422, 419), (704, 455, 458), (547, 423, 548), (547, 427, 426), (749, 735, 450), (547, 542, 427), (749, 450, 451), (454, 455, 707), (740, 775, 592), (612, 607, 629), (611, 474, 744), (473, 734, 646), (674, 675, 680), (435, 434, 630), (654, 610, 725), (784, 785, 662), (434, 627, 476), (669, 719, 754), (607, 604, 629), (719, 656, 753), (418, 670, 520), (604, 435, 629), (655, 654, 724), (656, 659, 615), (517, 548, 422), (542, 541, 427), (768, 771, 636), (548, 423, 422), (418, 716, 670), (483, 696, 485), (459, 704, 458), (458, 455, 456), (453, 454, 451), (474, 473, 745), (413, 717, 415), (671, 523, 522), (733, 734, 473), (733, 473, 472), (475, 474, 611), (475, 611, 608), (660, 720, 663), (609, 610, 654), (609, 654, 653), (652, 655, 785), (650, 743, 649), (652, 785, 786), (787, 784, 626), (787, 626, 625), (624, 627, 434), (624, 434, 433), (432, 435, 604), (432, 604, 605), (606, 607, 659), (606, 659, 658), (657, 656, 719), (657, 719, 718), (418, 416, 716), (518, 517, 422), (418, 518, 419), (419, 422, 421), (424, 423, 426), (423, 547, 426), (461, 459, 460), (457, 458, 456), (453, 451, 452), (449, 450, 448), (588, 589, 502), (575, 577, 684), (416, 418, 417), (420, 419, 421), (424, 426, 425), (428, 427, 429), (499, 657, 501), (598, 461, 462), (448, 735, 447), (717, 716, 415), (429, 539, 430), (463, 464, 462), (562, 758, 560), (445, 446, 447), (445, 447, 732), (414, 413, 415), (485, 696, 487), (396, 431, 430), (396, 430, 702), (430, 539, 702), (469, 470, 471), (469, 471, 436), (439, 440, 438), (598, 482, 513), (408, 407, 406), (408, 406, 405), (402, 401, 403), (440, 437, 438), (465, 466, 464), (464, 466, 737), (467, 468, 469), (467, 469, 436), (441, 442, 440), (542, 547, 544), (443, 444, 445), (443, 445, 732), (412, 411, 413), (518, 418, 520), (410, 409, 408), (410, 408, 405), (400, 399, 401), (574, 569, 572), (398, 397, 396), (398, 396, 702), (437, 738, 436), (442, 738, 437), (733, 698, 732), (472, 698, 733), (475, 699, 472), (608, 490, 475), (609, 491, 608), (657, 588, 501), (609, 653, 492), (699, 698, 472), (786, 787, 494), (787, 625, 494), (624, 495, 625), (433, 495, 624), (492, 652, 493), (491, 609, 492), (657, 499, 658), (495, 494, 625), (588, 718, 717), (738, 737, 467), (498, 497, 606), (520, 670, 522), (404, 703, 405), (399, 703, 404), (598, 464, 737), (737, 466, 467), (436, 738, 467), (443, 739, 442), (659, 607, 612), (497, 605, 606), (785, 655, 661), (697, 739, 443), (626, 784, 620), (598, 737, 736), (753, 656, 615), (732, 698, 697), (786, 494, 493), (739, 738, 442), (399, 398, 703), (490, 488, 699), (491, 490, 608), (606, 658, 498), (572, 569, 570), (652, 492, 653), (405, 703, 700), (588, 657, 718), (499, 498, 658), (429, 427, 541), (591, 717, 413), (699, 488, 487), (591, 588, 717), (591, 411, 590), (410, 405, 700), (590, 411, 700), (701, 702, 599), (432, 496, 433), (488, 490, 489), (652, 786, 493), (496, 432, 497), (500, 499, 501), (716, 416, 415), (696, 699, 487), (501, 588, 502), (486, 485, 487), (597, 596, 731), (504, 503, 502), (504, 502, 589), (480, 515, 514), (480, 514, 513), (510, 509, 511), (411, 410, 700), (484, 483, 485), (411, 591, 413), (482, 481, 480), (482, 480, 513), (508, 507, 509), (429, 541, 539), (506, 505, 504), (506, 504, 589), (598, 736, 739), (598, 739, 697), (696, 483, 697), (720, 789, 663), (512, 598, 513), (507, 599, 512), (506, 589, 590), (700, 599, 590), (701, 599, 700), (692, 598, 597), (598, 483, 482), (577, 536, 534), (506, 599, 507), (599, 598, 512), (732, 697, 443), (122, 121, 517, 518), (123, 122, 518, 519), (124, 123, 519, 520), (125, 124, 520, 521), (126, 125, 521, 522), (127, 126, 522, 523), (128, 127, 523, 524), (129, 128, 524, 525), (130, 129, 525, 526), (131, 130, 526, 527), (132, 131, 527, 528), (133, 132, 528, 529), (134, 133, 529, 530), (135, 134, 530, 531), (136, 135, 531, 532), (137, 136, 532, 533), (138, 137, 533, 534), (139, 138, 534, 535), (272, 273, 669, 668), (140, 139, 535, 536), (273, 274, 670, 669), (141, 140, 536, 537), (274, 275, 671, 670), (142, 141, 537, 538), (276, 277, 673, 672), (143, 142, 538, 539), (277, 278, 674, 673), (144, 143, 539, 540), (278, 279, 675, 674), (145, 144, 540, 541), (281, 280, 676, 677), (146, 145, 541, 542), (282, 281, 677, 678), (147, 146, 542, 543), (283, 282, 678, 679), (148, 147, 543, 544), (285, 284, 680, 681), (149, 148, 544, 545), (286, 285, 681, 682), (150, 149, 545, 546), (287, 286, 682, 683), (151, 150, 546, 547), (289, 288, 684, 685), (152, 151, 547, 548), (290, 289, 685, 686), (153, 152, 548, 549), (291, 290, 686, 687), (154, 153, 549, 550), (292, 293, 689, 688), (155, 154, 550, 551), (293, 294, 690, 689), (294, 295, 691, 690), (1, 0, 396, 397), (296, 297, 693, 692), (2, 1, 397, 398), (297, 298, 694, 693), (3, 2, 398, 399), (298, 299, 695, 694), (4, 3, 399, 400), (301, 300, 696, 697), (5, 4, 400, 401), (302, 301, 697, 698), (6, 5, 401, 402), (303, 302, 698, 699), (7, 6, 402, 403), (304, 305, 701, 700), (8, 7, 403, 404), (305, 306, 702, 701), (9, 8, 404, 405), (306, 307, 703, 702), (10, 9, 405, 406), (309, 308, 704, 705), (11, 10, 406, 407), (310, 309, 705, 706), (12, 11, 407, 408), (311, 310, 706, 707), (13, 12, 408, 409), (313, 312, 708, 709), (14, 13, 409, 410), (314, 313, 709, 710), (15, 14, 410, 411), (315, 314, 710, 711), (16, 15, 411, 412), (317, 316, 712, 713), (17, 16, 412, 413), (318, 317, 713, 714), (18, 17, 413, 414), (319, 318, 714, 715), (156, 157, 553, 552), (19, 18, 414, 415), (321, 320, 716, 717), (157, 158, 554, 553), (20, 19, 415, 416), (322, 321, 717, 718), (158, 159, 555, 554), (21, 20, 416, 417), (323, 322, 718, 719), (159, 160, 556, 555), (22, 21, 417, 418), (325, 324, 720, 721), (160, 161, 557, 556), (23, 22, 418, 419), (326, 325, 721, 722), (161, 162, 558, 557), (24, 23, 419, 420), (327, 326, 722, 723), (162, 163, 559, 558), (25, 24, 420, 421), (329, 328, 724, 725), (163, 164, 560, 559), (26, 25, 421, 422), (330, 329, 725, 726), (164, 165, 561, 560), (27, 26, 422, 423), (331, 330, 726, 727), (165, 166, 562, 561), (28, 27, 423, 424), (332, 333, 729, 728), (166, 167, 563, 562), (29, 28, 424, 425), (333, 334, 730, 729), (167, 168, 564, 563), (30, 29, 425, 426), (334, 335, 731, 730), (168, 169, 565, 564), (31, 30, 426, 427), (336, 337, 733, 732), (169, 170, 566, 565), (32, 31, 427, 428), (337, 338, 734, 733), (170, 171, 567, 566), (33, 32, 428, 429), (338, 339, 735, 734), (171, 172, 568, 567), (34, 33, 429, 430), (341, 340, 736, 737), (172, 173, 569, 568), (35, 34, 430, 431), (342, 341, 737, 738), (173, 174, 570, 569), (37, 36, 432, 433), (343, 342, 738, 739), (174, 175, 571, 570), (38, 37, 433, 434), (344, 345, 741, 740), (175, 176, 572, 571), (39, 38, 434, 435), (345, 346, 742, 741), (176, 177, 573, 572), (346, 347, 743, 742), (177, 178, 574, 573), (349, 348, 744, 745), (178, 179, 575, 574), (350, 349, 745, 746), (179, 180, 576, 575), (351, 350, 746, 747), (180, 181, 577, 576), (353, 352, 748, 749), (181, 182, 578, 577), (354, 353, 749, 750), (182, 183, 579, 578), (355, 354, 750, 751), (183, 184, 580, 579), (356, 357, 753, 752), (184, 185, 581, 580), (357, 358, 754, 753), (185, 186, 582, 581), (358, 359, 755, 754), (186, 187, 583, 582), (360, 361, 757, 756), (187, 188, 584, 583), (361, 362, 758, 757), (188, 189, 585, 584), (362, 363, 759, 758), (189, 190, 586, 585), (364, 365, 761, 760), (190, 191, 587, 586), (365, 366, 762, 761), (192, 193, 589, 588), (366, 367, 763, 762), (193, 194, 590, 589), (368, 369, 765, 764), (194, 195, 591, 590), (369, 370, 766, 765), (197, 196, 592, 593), (40, 41, 437, 436), (370, 371, 767, 766), (198, 197, 593, 594), (41, 42, 438, 437), (373, 372, 768, 769), (199, 198, 594, 595), (42, 43, 439, 438), (374, 373, 769, 770), (201, 200, 596, 597), (43, 44, 440, 439), (375, 374, 770, 771), (202, 201, 597, 598), (44, 45, 441, 440), (376, 377, 773, 772), (203, 202, 598, 599), (45, 46, 442, 441), (377, 378, 774, 773), (205, 204, 600, 601), (46, 47, 443, 442), (378, 379, 775, 774), (206, 205, 601, 602), (47, 48, 444, 443), (380, 381, 777, 776), (207, 206, 602, 603), (48, 49, 445, 444), (381, 382, 778, 777), (208, 209, 605, 604), (49, 50, 446, 445), (382, 383, 779, 778), (209, 210, 606, 605), (50, 51, 447, 446), (385, 384, 780, 781), (210, 211, 607, 606), (51, 52, 448, 447), (386, 385, 781, 782), (52, 53, 449, 448), (387, 386, 782, 783), (53, 54, 450, 449), (388, 389, 785, 784), (54, 55, 451, 450), (389, 390, 786, 785), (55, 56, 452, 451), (390, 391, 787, 786), (56, 57, 453, 452), (392, 393, 789, 788), (57, 58, 454, 453), (393, 394, 790, 789), (58, 59, 455, 454), (394, 395, 791, 790), (59, 60, 456, 455), (0, 35, 431, 396), (60, 61, 457, 456), (36, 39, 435, 432), (61, 62, 458, 457), (62, 63, 459, 458), (75, 40, 436, 471), (63, 64, 460, 459), (76, 79, 475, 472), (64, 65, 461, 460), (80, 83, 479, 476), (65, 66, 462, 461), (66, 67, 463, 462), (84, 119, 515, 480), (67, 68, 464, 463), (68, 69, 465, 464), (120, 155, 551, 516), (69, 70, 466, 465), (70, 71, 467, 466), (191, 156, 552, 587), (212, 213, 609, 608), (71, 72, 468, 467), (195, 192, 588, 591), (213, 214, 610, 609), (72, 73, 469, 468), (196, 199, 595, 592), (214, 215, 611, 610), (73, 74, 470, 469), (200, 203, 599, 596), (217, 216, 612, 613), (74, 75, 471, 470), (204, 207, 603, 600), (218, 217, 613, 614), (77, 76, 472, 473), (211, 208, 604, 607), (219, 218, 614, 615), (78, 77, 473, 474), (221, 220, 616, 617), (79, 78, 474, 475), (215, 212, 608, 611), (222, 221, 617, 618), (81, 80, 476, 477), (216, 219, 615, 612), (223, 222, 618, 619), (82, 81, 477, 478), (220, 223, 619, 616), (225, 224, 620, 621), (83, 82, 478, 479), (224, 227, 623, 620), (226, 225, 621, 622), (227, 226, 622, 623), (228, 231, 627, 624), (232, 235, 631, 628), (239, 236, 632, 635), (240, 243, 639, 636), (244, 247, 643, 640), (251, 248, 644, 647), (255, 252, 648, 651), (256, 259, 655, 652), (260, 263, 659, 656), (267, 264, 660, 663), (268, 271, 667, 664), (275, 272, 668, 671), (279, 276, 672, 675), (280, 283, 679, 676), (284, 287, 683, 680), (288, 291, 687, 684), (85, 84, 480, 481), (295, 292, 688, 691), (86, 85, 481, 482), (299, 296, 692, 695), (229, 228, 624, 625), (87, 86, 482, 483), (300, 303, 699, 696), (230, 229, 625, 626), (88, 87, 483, 484), (307, 304, 700, 703), (231, 230, 626, 627), (89, 88, 484, 485), (308, 311, 707, 704), (233, 232, 628, 629), (90, 89, 485, 486), (312, 315, 711, 708), (234, 233, 629, 630), (91, 90, 486, 487), (316, 319, 715, 712), (235, 234, 630, 631), (92, 91, 487, 488), (320, 323, 719, 716), (236, 237, 633, 632), (93, 92, 488, 489), (324, 327, 723, 720), (237, 238, 634, 633), (94, 93, 489, 490), (328, 331, 727, 724), (238, 239, 635, 634), (95, 94, 490, 491), (335, 332, 728, 731), (241, 240, 636, 637), (96, 95, 491, 492), (339, 336, 732, 735), (242, 241, 637, 638), (97, 96, 492, 493), (340, 343, 739, 736), (243, 242, 638, 639), (98, 97, 493, 494), (347, 344, 740, 743), (99, 98, 494, 495), (348, 351, 747, 744), (100, 99, 495, 496), (352, 355, 751, 748), (101, 100, 496, 497), (359, 356, 752, 755), (102, 101, 497, 498), (363, 360, 756, 759), (103, 102, 498, 499), (367, 364, 760, 763), (104, 103, 499, 500), (371, 368, 764, 767), (105, 104, 500, 501), (372, 375, 771, 768), (106, 105, 501, 502), (379, 376, 772, 775), (107, 106, 502, 503), (383, 380, 776, 779), (108, 107, 503, 504), (384, 387, 783, 780), (109, 108, 504, 505), (391, 388, 784, 787), (110, 109, 505, 506), (395, 392, 788, 791), (111, 110, 506, 507), (112, 111, 507, 508), (113, 112, 508, 509), (114, 113, 509, 510), (115, 114, 510, 511), (116, 115, 511, 512), (117, 116, 512, 513), (245, 244, 640, 641), (118, 117, 513, 514), (246, 245, 641, 642), (119, 118, 514, 515), (247, 246, 642, 643), (248, 249, 645, 644), (249, 250, 646, 645), (250, 251, 647, 646), (252, 253, 649, 648), (253, 254, 650, 649), (254, 255, 651, 650), (257, 256, 652, 653), (258, 257, 653, 654), (259, 258, 654, 655), (261, 260, 656, 657), (262, 261, 657, 658), (263, 262, 658, 659), (264, 265, 661, 660), (265, 266, 662, 661), (266, 267, 663, 662), (269, 268, 664, 665), (270, 269, 665, 666), (271, 270, 666, 667), (121, 120, 516, 517)])
me_0_curve.use_remesh_preserve_volume = False
me_0_curve.use_remesh_preserve_attributes = False
me_0_curve.use_mirror_vertex_groups = False
me_0_curve.update()
me_0_curve__001 = bpy.data.meshes.new('0_curve_.001')
me_0_curve__001.from_pydata([(-142.9, -47.63, 0.0), (-114.3, -47.63, 0.0), (-114.3, -28.58, 0.0), (-95.25, -28.58, 0.0), (-95.25, -47.63, 0.0), (95.25, -47.63, 0.0), (95.25, -28.58, 0.0), (114.3, -28.58, 0.0), (114.3, -47.63, 0.0), (142.9, -47.63, 0.0), (142.9, 47.63, 0.0), (-142.9, 47.63, 0.0), (146.9, 55.56, 0.0), (-146.9, 55.56, 0.0), (-146.9, -55.56, 0.0), (146.9, -55.56, 0.0), (-142.9, -47.63, 9.99), (-114.3, -47.63, 9.99), (-114.3, -28.58, 9.99), (-95.25, -28.58, 9.99), (-95.25, -47.63, 9.99), (95.25, -47.63, 9.99), (95.25, -28.58, 9.99), (114.3, -28.58, 9.99), (114.3, -47.63, 9.99), (142.9, -47.63, 9.99), (142.9, 47.63, 9.99), (-142.9, 47.63, 9.99), (146.9, 55.56, 9.99), (-146.9, 55.56, 9.99), (-146.9, -55.56, 9.99), (146.9, -55.56, 9.99)], [], [(10, 12, 9), (10, 13, 12), (10, 11, 13), (11, 14, 13), (14, 5, 15), (0, 14, 11), (8, 6, 7), (8, 5, 6), (4, 2, 3), (4, 1, 2), (15, 8, 9), (15, 5, 8), (4, 5, 14), (1, 4, 14), (0, 1, 14), (9, 12, 15), (26, 25, 28), (26, 28, 29), (26, 29, 27), (27, 29, 30), (30, 31, 21), (16, 27, 30), (24, 23, 22), (24, 22, 21), (20, 19, 18), (20, 18, 17), (31, 25, 24), (31, 24, 21), (20, 30, 21), (17, 30, 20), (16, 30, 17), (25, 31, 28), (14, 15, 31, 30), (7, 6, 22, 23), (0, 11, 27, 16), (8, 7, 23, 24), (1, 0, 16, 17), (15, 12, 28, 31), (9, 8, 24, 25), (2, 1, 17, 18), (10, 9, 25, 26), (3, 2, 18, 19), (11, 10, 26, 27), (4, 3, 19, 20), (12, 13, 29, 28), (5, 4, 20, 21), (13, 14, 30, 29), (6, 5, 21, 22)])
me_0_curve__001.use_remesh_preserve_volume = False
me_0_curve__001.use_remesh_preserve_attributes = False
me_0_curve__001.use_mirror_vertex_groups = False
me_0_curve__001.update()
me_0_curve__002 = bpy.data.meshes.new('0_curve_.002')
me_0_curve__002.from_pydata([(49.39, -51.09, -3.492), (49.17, -51.51, -3.492), (48.84, -51.84, -3.492), (48.42, -52.05, -3.492), (47.96, -52.13, -3.492), (47.49, -52.05, -3.492), (47.08, -51.84, -3.492), (46.74, -51.51, -3.492), (46.53, -51.09, -3.492), (46.46, -50.63, -3.492), (46.53, -50.16, -3.492), (46.74, -49.74, -3.492), (47.08, -49.41, -3.492), (47.49, -49.2, -3.492), (47.96, -49.13, -3.492), (48.42, -49.2, -3.492), (48.84, -49.41, -3.492), (49.17, -49.74, -3.492), (49.39, -50.16, -3.492), (49.46, -50.63, -3.492), (132.7, 51.51, -3.492), (132.4, 51.84, -3.492), (132.0, 52.05, -3.492), (131.5, 52.12, -3.492), (131.1, 52.05, -3.492), (130.6, 51.84, -3.492), (130.3, 51.51, -3.492), (130.1, 51.09, -3.492), (130.0, 50.63, -3.492), (130.1, 50.16, -3.492), (130.3, 49.74, -3.492), (130.6, 49.41, -3.492), (131.1, 49.2, -3.492), (131.5, 49.12, -3.492), (132.0, 49.2, -3.492), (132.4, 49.41, -3.492), (132.7, 49.74, -3.492), (132.9, 50.16, -3.492), (133.0, 50.63, -3.492), (132.9, 51.09, -3.492), (47.49, 52.05, -3.492), (47.08, 51.84, -3.492), (46.74, 51.51, -3.492), (46.53, 51.09, -3.492), (46.46, 50.63, -3.492), (46.53, 50.16, -3.492), (46.74, 49.74, -3.492), (47.08, 49.41, -3.492), (47.49, 49.2, -3.492), (47.96, 49.12, -3.492), (48.42, 49.2, -3.492), (48.84, 49.41, -3.492), (49.17, 49.74, -3.492), (49.39, 50.16, -3.492), (49.46, 50.63, -3.492), (49.39, 51.09, -3.492), (49.17, 51.51, -3.492), (48.84, 51.84, -3.492), (48.42, 52.05, -3.492), (47.96, 52.12, -3.492), (132.7, -49.74, -3.492), (132.4, -49.41, -3.492), (132.0, -49.2, -3.492), (131.5, -49.13, -3.492), (131.1, -49.2, -3.492), (130.6, -49.41, -3.492), (130.3, -49.74, -3.492), (130.1, -50.16, -3.492), (130.0, -50.63, -3.492), (130.1, -51.09, -3.492), (130.3, -51.51, -3.492), (130.6, -51.84, -3.492), (131.1, -52.05, -3.492), (131.5, -52.13, -3.492), (132.0, -52.05, -3.492), (132.4, -51.84, -3.492), (132.7, -51.51, -3.492), (132.9, -51.09, -3.492), (133.0, -50.63, -3.492), (132.9, -50.16, -3.492), (49.39, -51.09, -9.919), (49.17, -51.51, -9.919), (48.84, -51.84, -9.919), (48.42, -52.05, -9.919), (47.96, -52.13, -9.919), (47.49, -52.05, -9.919), (47.08, -51.84, -9.919), (46.74, -51.51, -9.919), (46.53, -51.09, -9.919), (46.46, -50.63, -9.919), (46.53, -50.16, -9.919), (46.74, -49.74, -9.919), (47.08, -49.41, -9.919), (47.49, -49.2, -9.919), (47.96, -49.13, -9.919), (48.42, -49.2, -9.919), (48.84, -49.41, -9.919), (49.17, -49.74, -9.919), (49.39, -50.16, -9.919), (49.46, -50.63, -9.919), (132.7, 51.51, -9.919), (132.4, 51.84, -9.919), (132.0, 52.05, -9.919), (131.5, 52.12, -9.919), (131.1, 52.05, -9.919), (130.6, 51.84, -9.919), (130.3, 51.51, -9.919), (130.1, 51.09, -9.919), (130.0, 50.63, -9.919), (130.1, 50.16, -9.919), (130.3, 49.74, -9.919), (130.6, 49.41, -9.919), (131.1, 49.2, -9.919), (131.5, 49.12, -9.919), (132.0, 49.2, -9.919), (132.4, 49.41, -9.919), (132.7, 49.74, -9.919), (132.9, 50.16, -9.919), (133.0, 50.63, -9.919), (132.9, 51.09, -9.919), (47.49, 52.05, -9.919), (47.08, 51.84, -9.919), (46.74, 51.51, -9.919), (46.53, 51.09, -9.919), (46.46, 50.63, -9.919), (46.53, 50.16, -9.919), (46.74, 49.74, -9.919), (47.08, 49.41, -9.919), (47.49, 49.2, -9.919), (47.96, 49.12, -9.919), (48.42, 49.2, -9.919), (48.84, 49.41, -9.919), (49.17, 49.74, -9.919), (49.39, 50.16, -9.919), (49.46, 50.63, -9.919), (49.39, 51.09, -9.919), (49.17, 51.51, -9.919), (48.84, 51.84, -9.919), (48.42, 52.05, -9.919), (47.96, 52.12, -9.919), (132.7, -49.74, -9.919), (132.4, -49.41, -9.919), (132.0, -49.2, -9.919), (131.5, -49.13, -9.919), (131.1, -49.2, -9.919), (130.6, -49.41, -9.919), (130.3, -49.74, -9.919), (130.1, -50.16, -9.919), (130.0, -50.63, -9.919), (130.1, -51.09, -9.919), (130.3, -51.51, -9.919), (130.6, -51.84, -9.919), (131.1, -52.05, -9.919), (131.5, -52.13, -9.919), (132.0, -52.05, -9.919), (132.4, -51.84, -9.919), (132.7, -51.51, -9.919), (132.9, -51.09, -9.919), (133.0, -50.63, -9.919), (132.9, -50.16, -9.919)], [], [(9, 10, 90, 89), (77, 78, 158, 157), (10, 11, 91, 90), (78, 79, 159, 158), (11, 12, 92, 91), (12, 13, 93, 92), (13, 14, 94, 93), (14, 15, 95, 94), (15, 16, 96, 95), (16, 17, 97, 96), (17, 18, 98, 97), (18, 19, 99, 98), (20, 21, 101, 100), (21, 22, 102, 101), (22, 23, 103, 102), (23, 24, 104, 103), (24, 25, 105, 104), (25, 26, 106, 105), (40, 41, 121, 120), (26, 27, 107, 106), (41, 42, 122, 121), (27, 28, 108, 107), (42, 43, 123, 122), (28, 29, 109, 108), (43, 44, 124, 123), (29, 30, 110, 109), (44, 45, 125, 124), (30, 31, 111, 110), (45, 46, 126, 125), (31, 32, 112, 111), (46, 47, 127, 126), (32, 33, 113, 112), (19, 0, 80, 99), (47, 48, 128, 127), (33, 34, 114, 113), (39, 20, 100, 119), (48, 49, 129, 128), (34, 35, 115, 114), (49, 50, 130, 129), (35, 36, 116, 115), (50, 51, 131, 130), (36, 37, 117, 116), (59, 40, 120, 139), (51, 52, 132, 131), (37, 38, 118, 117), (79, 60, 140, 159), (52, 53, 133, 132), (38, 39, 119, 118), (53, 54, 134, 133), (54, 55, 135, 134), (55, 56, 136, 135), (56, 57, 137, 136), (57, 58, 138, 137), (58, 59, 139, 138), (60, 61, 141, 140), (61, 62, 142, 141), (62, 63, 143, 142), (63, 64, 144, 143), (64, 65, 145, 144), (65, 66, 146, 145), (66, 67, 147, 146), (67, 68, 148, 147), (0, 1, 81, 80), (68, 69, 149, 148), (1, 2, 82, 81), (69, 70, 150, 149), (2, 3, 83, 82), (70, 71, 151, 150), (3, 4, 84, 83), (71, 72, 152, 151), (4, 5, 85, 84), (72, 73, 153, 152), (5, 6, 86, 85), (73, 74, 154, 153), (6, 7, 87, 86), (74, 75, 155, 154), (7, 8, 88, 87), (75, 76, 156, 155), (8, 9, 89, 88), (76, 77, 157, 156)])
me_0_curve__002.use_remesh_preserve_volume = False
me_0_curve__002.use_remesh_preserve_attributes = False
me_0_curve__002.use_mirror_vertex_groups = False
me_0_curve__002.update()
me_plane = bpy.data.meshes.new('Plane')
me_plane.from_pydata([(3602.0, -4540.0, 0.0), (4535.0, -4540.0, 0.0), (3288.0, -3937.0, 0.0), (4849.0, -3937.0, 0.0), (4535.0, 4527.0, 0.0), (3602.0, 4527.0, 0.0), (4849.0, 3932.0, 0.0), (3288.0, 3932.0, 0.0), (1.036e+04, 3932.0, 0.0), (1.192e+04, 3932.0, 0.0), (1.068e+04, 4527.0, 0.0), (1.161e+04, 4527.0, 0.0), (1.192e+04, -3937.0, 0.0), (1.036e+04, -3937.0, 0.0), (1.161e+04, -4540.0, 0.0), (1.068e+04, -4540.0, 0.0)], [], [(0, 1, 3, 2), (4, 5, 7, 6), (11, 10, 8, 9), (15, 14, 12, 13)])
_uv = me_plane.uv_layers.new(name='UVMap')
_uv.uv.foreach_set('vector', [0.0, 0.0, 1.0, 0.0, 1.0, 1.0, 0.0, 1.0, 0.0, 0.0, 1.0, 0.0, 1.0, 1.0, 0.0, 1.0, 0.0, 0.0, 1.0, 0.0, 1.0, 1.0, 0.0, 1.0, 0.0, 0.0, 1.0, 0.0, 1.0, 1.0, 0.0, 1.0])
me_plane.use_remesh_preserve_volume = False
me_plane.use_remesh_preserve_attributes = False
me_plane.use_mirror_vertex_groups = False
me_plane.update()
me_0_curve__003 = bpy.data.meshes.new('0_curve_.003')
me_0_curve__003.from_pydata([(132.0, -25.82, 0.0), (130.2, -25.82, 0.0), (130.2, -27.02, 0.0), (126.9, -27.02, 0.0), (126.9, -25.82, 0.0), (125.2, -25.82, 0.0), (125.2, -21.35, 0.0), (123.7, -21.35, 0.0), (123.7, -26.05, 0.0), (109.7, -26.05, 0.0), (109.7, -21.35, 0.0), (108.2, -21.35, 0.0), (108.2, -25.82, 0.0), (106.4, -25.82, 0.0), (106.4, -27.02, 0.0), (103.1, -27.02, 0.0), (103.1, -25.82, 0.0), (101.4, -25.82, 0.0), (101.4, -19.55, 0.0), (100.6, -19.55, 0.0), (100.6, -16.75, 0.0), (101.4, -16.75, 0.0), (101.4, -13.52, 0.0), (108.2, -13.52, 0.0), (108.2, -16.75, 0.0), (109.7, -16.75, 0.0), (109.7, -12.05, 0.0), (123.7, -12.05, 0.0), (123.7, -16.75, 0.0), (125.2, -16.75, 0.0), (125.2, -13.52, 0.0), (132.0, -13.52, 0.0), (132.0, -16.75, 0.0), (132.8, -16.75, 0.0), (132.8, -19.55, 0.0), (132.0, -19.55, 0.0), (30.81, -26.05, 0.0), (16.81, -26.05, 0.0), (16.81, -12.05, 0.0), (30.81, -12.05, 0.0), (-128.4, -26.05, 0.0), (-114.4, -26.05, 0.0), (-114.4, -21.35, 0.0), (-112.9, -21.35, 0.0), (-112.9, -25.82, 0.0), (-111.2, -25.82, 0.0), (-111.2, -27.02, 0.0), (-107.9, -27.02, 0.0), (-107.9, -25.82, 0.0), (-106.2, -25.82, 0.0), (-106.2, -19.55, 0.0), (-105.3, -19.55, 0.0), (-105.3, -16.75, 0.0), (-106.2, -16.75, 0.0), (-106.2, -13.52, 0.0), (-112.9, -13.52, 0.0), (-112.9, -16.75, 0.0), (-114.4, -16.75, 0.0), (-114.4, -12.05, 0.0), (-128.4, -12.05, 0.0), (-128.4, -16.75, 0.0), (-130.0, -16.75, 0.0), (-130.0, -13.52, 0.0), (-136.7, -13.52, 0.0), (-136.7, -16.75, 0.0), (-137.5, -16.75, 0.0), (-137.5, -19.55, 0.0), (-136.7, -19.55, 0.0), (-136.7, -25.82, 0.0), (-135.0, -25.82, 0.0), (-135.0, -27.02, 0.0), (-131.7, -27.02, 0.0), (-131.7, -25.82, 0.0), (-130.0, -25.82, 0.0), (-130.0, -21.35, 0.0), (-128.4, -21.35, 0.0), (-78.44, -26.05, 0.0), (-78.44, -12.05, 0.0), (-64.44, -12.05, 0.0), (-64.44, -26.05, 0.0), (21.29, -7.0, 0.0), (7.287, -7.0, 0.0), (7.287, 7.0, 0.0), (21.29, 7.0, 0.0), (-53.77, -44.87, 0.0), (-55.5, -44.87, 0.0), (-55.5, -46.07, 0.0), (-58.8, -46.07, 0.0), (-58.8, -44.87, 0.0), (-60.52, -44.87, 0.0), (-60.52, -38.6, 0.0), (-61.35, -38.6, 0.0), (-61.35, -35.8, 0.0), (-60.52, -35.8, 0.0), (-60.52, -32.57, 0.0), (-53.77, -32.57, 0.0), (-53.77, -35.8, 0.0), (-7.0, -35.8, 0.0), (-7.0, -31.1, 0.0), (6.999, -31.1, 0.0), (6.999, -35.8, 0.0), (53.78, -35.8, 0.0), (53.78, -32.57, 0.0), (60.53, -32.57, 0.0), (60.53, -35.8, 0.0), (61.35, -35.8, 0.0), (61.35, -38.6, 0.0), (60.53, -38.6, 0.0), (60.53, -44.87, 0.0), (58.8, -44.87, 0.0), (58.8, -46.07, 0.0), (55.5, -46.07, 0.0), (55.5, -44.87, 0.0), (53.78, -44.87, 0.0), (53.78, -40.4, 0.0), (6.999, -40.4, 0.0), (6.999, -45.1, 0.0), (-7.0, -45.1, 0.0), (-7.0, -40.4, 0.0), (-53.77, -40.4, 0.0), (111.2, -6.769, 0.0), (111.2, -7.971, 0.0), (107.9, -7.971, 0.0), (107.9, -6.769, 0.0), (106.2, -6.769, 0.0), (106.2, -0.5006, 0.0), (105.3, -0.5006, 0.0), (105.3, 2.3, 0.0), (106.2, 2.3, 0.0), (106.2, 5.53, 0.0), (112.9, 5.53, 0.0), (112.9, 2.3, 0.0), (114.4, 2.3, 0.0), (114.4, 7.0, 0.0), (128.4, 7.0, 0.0), (128.4, 2.3, 0.0), (130.0, 2.3, 0.0), (130.0, 5.53, 0.0), (136.7, 5.53, 0.0), (136.7, 2.3, 0.0), (137.5, 2.3, 0.0), (137.5, -0.5006, 0.0), (136.7, -0.5006, 0.0), (136.7, -6.769, 0.0), (135.0, -6.769, 0.0), (135.0, -7.971, 0.0), (131.7, -7.971, 0.0), (131.7, -6.769, 0.0), (130.0, -6.769, 0.0), (130.0, -2.3, 0.0), (128.4, -2.3, 0.0), (128.4, -7.0, 0.0), (114.4, -7.0, 0.0), (114.4, -2.3, 0.0), (112.9, -2.3, 0.0), (112.9, -6.769, 0.0), (116.8, 40.4, 0.0), (115.3, 40.4, 0.0), (115.3, 43.63, 0.0), (108.6, 43.63, 0.0), (108.6, 40.4, 0.0), (107.7, 40.4, 0.0), (107.7, 37.6, 0.0), (108.6, 37.6, 0.0), (108.6, 31.33, 0.0), (110.3, 31.33, 0.0), (110.3, 30.13, 0.0), (113.6, 30.13, 0.0), (113.6, 31.33, 0.0), (115.3, 31.33, 0.0), (115.3, 35.8, 0.0), (116.8, 35.8, 0.0), (116.8, 31.1, 0.0), (130.8, 31.1, 0.0), (130.8, 35.8, 0.0), (132.4, 35.8, 0.0), (132.4, 31.33, 0.0), (134.1, 31.33, 0.0), (134.1, 30.13, 0.0), (137.4, 30.13, 0.0), (137.4, 31.33, 0.0), (139.1, 31.33, 0.0), (139.1, 37.6, 0.0), (139.9, 37.6, 0.0), (139.9, 40.4, 0.0), (139.1, 40.4, 0.0), (139.1, 43.63, 0.0), (132.4, 43.63, 0.0), (132.4, 40.4, 0.0), (130.8, 40.4, 0.0), (130.8, 45.1, 0.0), (116.8, 45.1, 0.0), (73.96, -31.1, 0.0), (73.96, -45.1, 0.0), (87.96, -45.1, 0.0), (87.96, -31.1, 0.0), (12.05, 31.1, 0.0), (12.05, 45.1, 0.0), (26.05, 45.1, 0.0), (26.05, 31.1, 0.0), (142.9, 47.64, 0.0), (-142.9, 47.64, 0.0), (-142.9, -47.64, 0.0), (142.9, -47.64, 0.0), (92.72, 26.05, 0.0), (92.72, 12.05, 0.0), (78.73, 12.05, 0.0), (78.73, 26.05, 0.0), (35.86, -12.05, 0.0), (35.86, -26.05, 0.0), (49.86, -26.05, 0.0), (49.86, -12.05, 0.0), (-59.39, -26.05, 0.0), (-45.39, -26.05, 0.0), (-45.39, -12.05, 0.0), (-59.39, -12.05, 0.0), (45.39, -7.0, 0.0), (45.39, 7.0, 0.0), (59.39, 7.0, 0.0), (59.39, -7.0, 0.0), (-31.1, 45.1, 0.0), (-31.1, 31.1, 0.0), (-45.1, 31.1, 0.0), (-45.1, 45.1, 0.0), (2.237, -7.0, 0.0), (-11.76, -7.0, 0.0), (-11.76, 7.0, 0.0), (2.237, 7.0, 0.0), (11.76, -26.05, 0.0), (-2.238, -26.05, 0.0), (-2.238, -12.05, 0.0), (11.76, -12.05, 0.0), (40.34, 7.0, 0.0), (40.34, -7.0, 0.0), (26.34, -7.0, 0.0), (26.34, 7.0, 0.0), (-54.63, 26.05, 0.0), (-54.63, 12.05, 0.0), (-40.63, 12.05, 0.0), (-40.63, 26.05, 0.0), (-83.2, 31.1, 0.0), (-83.2, 45.1, 0.0), (-69.2, 45.1, 0.0), (-69.2, 31.1, 0.0), (-12.05, 31.1, 0.0), (-26.05, 31.1, 0.0), (-26.05, 45.1, 0.0), (-12.05, 45.1, 0.0), (-87.96, 7.0, 0.0), (-87.96, -7.0, 0.0), (-73.96, -7.0, 0.0), (-73.96, 7.0, 0.0), (31.1, 45.1, 0.0), (31.1, 31.1, 0.0), (45.1, 31.1, 0.0), (45.1, 45.1, 0.0), (-26.34, -26.05, 0.0), (-40.34, -26.05, 0.0), (-40.34, -12.05, 0.0), (-26.34, -12.05, 0.0), (68.91, -12.05, 0.0), (68.91, -26.05, 0.0), (54.91, -26.05, 0.0), (54.91, -12.05, 0.0), (-30.81, 7.0, 0.0), (-30.81, -7.0, 0.0), (-16.81, -7.0, 0.0), (-16.81, 7.0, 0.0), (88.25, 31.1, 0.0), (88.25, 45.1, 0.0), (102.2, 45.1, 0.0), (102.2, 31.1, 0.0), (83.49, 7.0, 0.0), (83.49, -7.0, 0.0), (97.49, -7.0, 0.0), (97.49, 7.0, 0.0), (-111.8, 12.05, 0.0), (-97.78, 12.05, 0.0), (-97.78, 26.05, 0.0), (-111.8, 26.05, 0.0), (-59.68, 12.05, 0.0), (-73.68, 12.05, 0.0), (-73.68, 26.05, 0.0), (-59.68, 26.05, 0.0), (-107.3, 31.1, 0.0), (-121.3, 31.1, 0.0), (-121.3, 45.1, 0.0), (-107.3, 45.1, 0.0), (135.6, 26.05, 0.0), (135.6, 12.05, 0.0), (121.6, 12.05, 0.0), (121.6, 26.05, 0.0), (-64.15, 45.1, 0.0), (-64.15, 31.1, 0.0), (-50.15, 31.1, 0.0), (-50.15, 45.1, 0.0), (-140.4, 31.1, 0.0), (-126.4, 31.1, 0.0), (-126.4, 45.1, 0.0), (-140.4, 45.1, 0.0), (-73.96, -45.1, 0.0), (-87.96, -45.1, 0.0), (-87.96, -31.1, 0.0), (-73.96, -31.1, 0.0), (121.6, -45.1, 0.0), (135.6, -45.1, 0.0), (135.6, -31.1, 0.0), (121.6, -31.1, 0.0), (-133.2, -7.0, 0.0), (-133.2, 7.0, 0.0), (-119.2, 7.0, 0.0), (-119.2, -7.0, 0.0), (83.2, 45.1, 0.0), (83.2, 31.1, 0.0), (69.2, 31.1, 0.0), (69.2, 45.1, 0.0), (40.63, 12.05, 0.0), (40.63, 26.05, 0.0), (54.62, 26.05, 0.0), (54.62, 12.05, 0.0), (87.96, -12.05, 0.0), (87.96, -26.05, 0.0), (73.96, -26.05, 0.0), (73.96, -12.05, 0.0), (-21.58, 12.05, 0.0), (-35.57, 12.05, 0.0), (-35.57, 26.05, 0.0), (-21.58, 26.05, 0.0), (-35.86, -7.0, 0.0), (-49.86, -7.0, 0.0), (-49.86, 7.0, 0.0), (-35.86, 7.0, 0.0), (-7.0, 45.1, 0.0), (-7.0, 31.1, 0.0), (6.999, 31.1, 0.0), (6.999, 45.1, 0.0), (-97.49, -26.05, 0.0), (-83.49, -26.05, 0.0), (-83.49, -12.05, 0.0), (-97.49, -12.05, 0.0), (-135.6, -45.1, 0.0), (-135.6, -31.1, 0.0), (-121.6, -31.1, 0.0), (-121.6, -45.1, 0.0), (21.58, 26.05, 0.0), (21.58, 12.05, 0.0), (35.57, 12.05, 0.0), (35.57, 26.05, 0.0), (-54.91, -7.0, 0.0), (-68.91, -7.0, 0.0), (-68.91, 7.0, 0.0), (-54.91, 7.0, 0.0), (-93.01, -7.0, 0.0), (-107.0, -7.0, 0.0), (-107.0, 7.0, 0.0), (-93.01, 7.0, 0.0), (64.44, 7.0, 0.0), (64.44, -7.0, 0.0), (78.44, -7.0, 0.0), (78.44, 7.0, 0.0), (97.78, 12.05, 0.0), (111.8, 12.05, 0.0), (111.8, 26.05, 0.0), (97.78, 26.05, 0.0), (-135.6, 12.05, 0.0), (-121.6, 12.05, 0.0), (-121.6, 26.05, 0.0), (-135.6, 26.05, 0.0), (59.68, 12.05, 0.0), (73.67, 12.05, 0.0), (73.67, 26.05, 0.0), (59.68, 26.05, 0.0), (-78.73, 26.05, 0.0), (-78.73, 12.05, 0.0), (-92.73, 12.05, 0.0), (-92.73, 26.05, 0.0), (2.525, 26.05, 0.0), (2.525, 12.05, 0.0), (16.52, 12.05, 0.0), (16.52, 26.05, 0.0), (50.15, 45.1, 0.0), (50.15, 31.1, 0.0), (64.15, 31.1, 0.0), (64.15, 45.1, 0.0), (-88.25, 45.1, 0.0), (-88.25, 31.1, 0.0), (-102.3, 31.1, 0.0), (-102.3, 45.1, 0.0), (-7.288, -12.05, 0.0), (-21.29, -12.05, 0.0), (-21.29, -26.05, 0.0), (-7.288, -26.05, 0.0), (-16.52, 26.05, 0.0), (-16.52, 12.05, 0.0), (-2.526, 12.05, 0.0), (-2.526, 26.05, 0.0), (132.0, -25.82, -3.5), (130.2, -25.82, -3.5), (130.2, -27.02, -3.5), (126.9, -27.02, -3.5), (126.9, -25.82, -3.5), (125.2, -25.82, -3.5), (125.2, -21.35, -3.5), (123.7, -21.35, -3.5), (123.7, -26.05, -3.5), (109.7, -26.05, -3.5), (109.7, -21.35, -3.5), (108.2, -21.35, -3.5), (108.2, -25.82, -3.5), (106.4, -25.82, -3.5), (106.4, -27.02, -3.5), (103.1, -27.02, -3.5), (103.1, -25.82, -3.5), (101.4, -25.82, -3.5), (101.4, -19.55, -3.5), (100.6, -19.55, -3.5), (100.6, -16.75, -3.5), (101.4, -16.75, -3.5), (101.4, -13.52, -3.5), (108.2, -13.52, -3.5), (108.2, -16.75, -3.5), (109.7, -16.75, -3.5), (109.7, -12.05, -3.5), (123.7, -12.05, -3.5), (123.7, -16.75, -3.5), (125.2, -16.75, -3.5), (125.2, -13.52, -3.5), (132.0, -13.52, -3.5), (132.0, -16.75, -3.5), (132.8, -16.75, -3.5), (132.8, -19.55, -3.5), (132.0, -19.55, -3.5), (30.81, -26.05, -3.5), (16.81, -26.05, -3.5), (16.81, -12.05, -3.5), (30.81, -12.05, -3.5), (-128.4, -26.05, -3.5), (-114.4, -26.05, -3.5), (-114.4, -21.35, -3.5), (-112.9, -21.35, -3.5), (-112.9, -25.82, -3.5), (-111.2, -25.82, -3.5), (-111.2, -27.02, -3.5), (-107.9, -27.02, -3.5), (-107.9, -25.82, -3.5), (-106.2, -25.82, -3.5), (-106.2, -19.55, -3.5), (-105.3, -19.55, -3.5), (-105.3, -16.75, -3.5), (-106.2, -16.75, -3.5), (-106.2, -13.52, -3.5), (-112.9, -13.52, -3.5), (-112.9, -16.75, -3.5), (-114.4, -16.75, -3.5), (-114.4, -12.05, -3.5), (-128.4, -12.05, -3.5), (-128.4, -16.75, -3.5), (-130.0, -16.75, -3.5), (-130.0, -13.52, -3.5), (-136.7, -13.52, -3.5), (-136.7, -16.75, -3.5), (-137.5, -16.75, -3.5), (-137.5, -19.55, -3.5), (-136.7, -19.55, -3.5), (-136.7, -25.82, -3.5), (-135.0, -25.82, -3.5), (-135.0, -27.02, -3.5), (-131.7, -27.02, -3.5), (-131.7, -25.82, -3.5), (-130.0, -25.82, -3.5), (-130.0, -21.35, -3.5), (-128.4, -21.35, -3.5), (-78.44, -26.05, -3.5), (-78.44, -12.05, -3.5), (-64.44, -12.05, -3.5), (-64.44, -26.05, -3.5), (21.29, -7.0, -3.5), (7.287, -7.0, -3.5), (7.287, 7.0, -3.5), (21.29, 7.0, -3.5), (-53.77, -44.87, -3.5), (-55.5, -44.87, -3.5), (-55.5, -46.07, -3.5), (-58.8, -46.07, -3.5), (-58.8, -44.87, -3.5), (-60.52, -44.87, -3.5), (-60.52, -38.6, -3.5), (-61.35, -38.6, -3.5), (-61.35, -35.8, -3.5), (-60.52, -35.8, -3.5), (-60.52, -32.57, -3.5), (-53.77, -32.57, -3.5), (-53.77, -35.8, -3.5), (-7.0, -35.8, -3.5), (-7.0, -31.1, -3.5), (6.999, -31.1, -3.5), (6.999, -35.8, -3.5), (53.78, -35.8, -3.5), (53.78, -32.57, -3.5), (60.53, -32.57, -3.5), (60.53, -35.8, -3.5), (61.35, -35.8, -3.5), (61.35, -38.6, -3.5), (60.53, -38.6, -3.5), (60.53, -44.87, -3.5), (58.8, -44.87, -3.5), (58.8, -46.07, -3.5), (55.5, -46.07, -3.5), (55.5, -44.87, -3.5), (53.78, -44.87, -3.5), (53.78, -40.4, -3.5), (6.999, -40.4, -3.5), (6.999, -45.1, -3.5), (-7.0, -45.1, -3.5), (-7.0, -40.4, -3.5), (-53.77, -40.4, -3.5), (111.2, -6.769, -3.5), (111.2, -7.971, -3.5), (107.9, -7.971, -3.5), (107.9, -6.769, -3.5), (106.2, -6.769, -3.5), (106.2, -0.5006, -3.5), (105.3, -0.5006, -3.5), (105.3, 2.3, -3.5), (106.2, 2.3, -3.5), (106.2, 5.53, -3.5), (112.9, 5.53, -3.5), (112.9, 2.3, -3.5), (114.4, 2.3, -3.5), (114.4, 7.0, -3.5), (128.4, 7.0, -3.5), (128.4, 2.3, -3.5), (130.0, 2.3, -3.5), (130.0, 5.53, -3.5), (136.7, 5.53, -3.5), (136.7, 2.3, -3.5), (137.5, 2.3, -3.5), (137.5, -0.5006, -3.5), (136.7, -0.5006, -3.5), (136.7, -6.769, -3.5), (135.0, -6.769, -3.5), (135.0, -7.971, -3.5), (131.7, -7.971, -3.5), (131.7, -6.769, -3.5), (130.0, -6.769, -3.5), (130.0, -2.3, -3.5), (128.4, -2.3, -3.5), (128.4, -7.0, -3.5), (114.4, -7.0, -3.5), (114.4, -2.3, -3.5), (112.9, -2.3, -3.5), (112.9, -6.769, -3.5), (116.8, 40.4, -3.5), (115.3, 40.4, -3.5), (115.3, 43.63, -3.5), (108.6, 43.63, -3.5), (108.6, 40.4, -3.5), (107.7, 40.4, -3.5), (107.7, 37.6, -3.5), (108.6, 37.6, -3.5), (108.6, 31.33, -3.5), (110.3, 31.33, -3.5), (110.3, 30.13, -3.5), (113.6, 30.13, -3.5), (113.6, 31.33, -3.5), (115.3, 31.33, -3.5), (115.3, 35.8, -3.5), (116.8, 35.8, -3.5), (116.8, 31.1, -3.5), (130.8, 31.1, -3.5), (130.8, 35.8, -3.5), (132.4, 35.8, -3.5), (132.4, 31.33, -3.5), (134.1, 31.33, -3.5), (134.1, 30.13, -3.5), (137.4, 30.13, -3.5), (137.4, 31.33, -3.5), (139.1, 31.33, -3.5), (139.1, 37.6, -3.5), (139.9, 37.6, -3.5), (139.9, 40.4, -3.5), (139.1, 40.4, -3.5), (139.1, 43.63, -3.5), (132.4, 43.63, -3.5), (132.4, 40.4, -3.5), (130.8, 40.4, -3.5), (130.8, 45.1, -3.5), (116.8, 45.1, -3.5), (73.96, -31.1, -3.5), (73.96, -45.1, -3.5), (87.96, -45.1, -3.5), (87.96, -31.1, -3.5), (12.05, 31.1, -3.5), (12.05, 45.1, -3.5), (26.05, 45.1, -3.5), (26.05, 31.1, -3.5), (142.9, 47.64, -3.5), (-142.9, 47.64, -3.5), (-142.9, -47.64, -3.5), (142.9, -47.64, -3.5), (92.72, 26.05, -3.5), (92.72, 12.05, -3.5), (78.73, 12.05, -3.5), (78.73, 26.05, -3.5), (35.86, -12.05, -3.5), (35.86, -26.05, -3.5), (49.86, -26.05, -3.5), (49.86, -12.05, -3.5), (-59.39, -26.05, -3.5), (-45.39, -26.05, -3.5), (-45.39, -12.05, -3.5), (-59.39, -12.05, -3.5), (45.39, -7.0, -3.5), (45.39, 7.0, -3.5), (59.39, 7.0, -3.5), (59.39, -7.0, -3.5), (-31.1, 45.1, -3.5), (-31.1, 31.1, -3.5), (-45.1, 31.1, -3.5), (-45.1, 45.1, -3.5), (2.237, -7.0, -3.5), (-11.76, -7.0, -3.5), (-11.76, 7.0, -3.5), (2.237, 7.0, -3.5), (11.76, -26.05, -3.5), (-2.238, -26.05, -3.5), (-2.238, -12.05, -3.5), (11.76, -12.05, -3.5), (40.34, 7.0, -3.5), (40.34, -7.0, -3.5), (26.34, -7.0, -3.5), (26.34, 7.0, -3.5), (-54.63, 26.05, -3.5), (-54.63, 12.05, -3.5), (-40.63, 12.05, -3.5), (-40.63, 26.05, -3.5), (-83.2, 31.1, -3.5), (-83.2, 45.1, -3.5), (-69.2, 45.1, -3.5), (-69.2, 31.1, -3.5), (-12.05, 31.1, -3.5), (-26.05, 31.1, -3.5), (-26.05, 45.1, -3.5), (-12.05, 45.1, -3.5), (-87.96, 7.0, -3.5), (-87.96, -7.0, -3.5), (-73.96, -7.0, -3.5), (-73.96, 7.0, -3.5), (31.1, 45.1, -3.5), (31.1, 31.1, -3.5), (45.1, 31.1, -3.5), (45.1, 45.1, -3.5), (-26.34, -26.05, -3.5), (-40.34, -26.05, -3.5), (-40.34, -12.05, -3.5), (-26.34, -12.05, -3.5), (68.91, -12.05, -3.5), (68.91, -26.05, -3.5), (54.91, -26.05, -3.5), (54.91, -12.05, -3.5), (-30.81, 7.0, -3.5), (-30.81, -7.0, -3.5), (-16.81, -7.0, -3.5), (-16.81, 7.0, -3.5), (88.25, 31.1, -3.5), (88.25, 45.1, -3.5), (102.2, 45.1, -3.5), (102.2, 31.1, -3.5), (83.49, 7.0, -3.5), (83.49, -7.0, -3.5), (97.49, -7.0, -3.5), (97.49, 7.0, -3.5), (-111.8, 12.05, -3.5), (-97.78, 12.05, -3.5), (-97.78, 26.05, -3.5), (-111.8, 26.05, -3.5), (-59.68, 12.05, -3.5), (-73.68, 12.05, -3.5), (-73.68, 26.05, -3.5), (-59.68, 26.05, -3.5), (-107.3, 31.1, -3.5), (-121.3, 31.1, -3.5), (-121.3, 45.1, -3.5), (-107.3, 45.1, -3.5), (135.6, 26.05, -3.5), (135.6, 12.05, -3.5), (121.6, 12.05, -3.5), (121.6, 26.05, -3.5), (-64.15, 45.1, -3.5), (-64.15, 31.1, -3.5), (-50.15, 31.1, -3.5), (-50.15, 45.1, -3.5), (-140.4, 31.1, -3.5), (-126.4, 31.1, -3.5), (-126.4, 45.1, -3.5), (-140.4, 45.1, -3.5), (-73.96, -45.1, -3.5), (-87.96, -45.1, -3.5), (-87.96, -31.1, -3.5), (-73.96, -31.1, -3.5), (121.6, -45.1, -3.5), (135.6, -45.1, -3.5), (135.6, -31.1, -3.5), (121.6, -31.1, -3.5), (-133.2, -7.0, -3.5), (-133.2, 7.0, -3.5), (-119.2, 7.0, -3.5), (-119.2, -7.0, -3.5), (83.2, 45.1, -3.5), (83.2, 31.1, -3.5), (69.2, 31.1, -3.5), (69.2, 45.1, -3.5), (40.63, 12.05, -3.5), (40.63, 26.05, -3.5), (54.62, 26.05, -3.5), (54.62, 12.05, -3.5), (87.96, -12.05, -3.5), (87.96, -26.05, -3.5), (73.96, -26.05, -3.5), (73.96, -12.05, -3.5), (-21.58, 12.05, -3.5), (-35.57, 12.05, -3.5), (-35.57, 26.05, -3.5), (-21.58, 26.05, -3.5), (-35.86, -7.0, -3.5), (-49.86, -7.0, -3.5), (-49.86, 7.0, -3.5), (-35.86, 7.0, -3.5), (-7.0, 45.1, -3.5), (-7.0, 31.1, -3.5), (6.999, 31.1, -3.5), (6.999, 45.1, -3.5), (-97.49, -26.05, -3.5), (-83.49, -26.05, -3.5), (-83.49, -12.05, -3.5), (-97.49, -12.05, -3.5), (-135.6, -45.1, -3.5), (-135.6, -31.1, -3.5), (-121.6, -31.1, -3.5), (-121.6, -45.1, -3.5), (21.58, 26.05, -3.5), (21.58, 12.05, -3.5), (35.57, 12.05, -3.5), (35.57, 26.05, -3.5), (-54.91, -7.0, -3.5), (-68.91, -7.0, -3.5), (-68.91, 7.0, -3.5), (-54.91, 7.0, -3.5), (-93.01, -7.0, -3.5), (-107.0, -7.0, -3.5), (-107.0, 7.0, -3.5), (-93.01, 7.0, -3.5), (64.44, 7.0, -3.5), (64.44, -7.0, -3.5), (78.44, -7.0, -3.5), (78.44, 7.0, -3.5), (97.78, 12.05, -3.5), (111.8, 12.05, -3.5), (111.8, 26.05, -3.5), (97.78, 26.05, -3.5), (-135.6, 12.05, -3.5), (-121.6, 12.05, -3.5), (-121.6, 26.05, -3.5), (-135.6, 26.05, -3.5), (59.68, 12.05, -3.5), (73.67, 12.05, -3.5), (73.67, 26.05, -3.5), (59.68, 26.05, -3.5), (-78.73, 26.05, -3.5), (-78.73, 12.05, -3.5), (-92.73, 12.05, -3.5), (-92.73, 26.05, -3.5), (2.525, 26.05, -3.5), (2.525, 12.05, -3.5), (16.52, 12.05, -3.5), (16.52, 26.05, -3.5), (50.15, 45.1, -3.5), (50.15, 31.1, -3.5), (64.15, 31.1, -3.5), (64.15, 45.1, -3.5), (-88.25, 45.1, -3.5), (-88.25, 31.1, -3.5), (-102.3, 31.1, -3.5), (-102.3, 45.1, -3.5), (-7.288, -12.05, -3.5), (-21.29, -12.05, -3.5), (-21.29, -26.05, -3.5), (-7.288, -26.05, -3.5), (-16.52, 26.05, -3.5), (-16.52, 12.05, -3.5), (-2.526, 12.05, -3.5), (-2.526, 26.05, -3.5)], [], [(299, 201, 296), (87, 301, 202), (36, 101, 209), (298, 286, 201), (287, 387, 201), (387, 384, 201), (384, 241, 201), (241, 242, 201), (242, 292, 201), (292, 295, 201), (295, 223, 201), (223, 220, 201), (246, 247, 201), (247, 332, 201), (332, 335, 201), (335, 197, 200), (197, 198, 200), (198, 252, 200), (252, 255, 200), (255, 380, 200), (380, 383, 200), (383, 315, 200), (315, 312, 200), (312, 269, 200), (269, 270, 200), (270, 191, 200), (191, 190, 200), (190, 186, 200), (186, 184, 200), (205, 206, 272), (364, 296, 65), (297, 286, 298), (297, 285, 286), (2, 307, 306), (284, 387, 287), (284, 386, 387), (385, 241, 384), (385, 240, 241), (243, 292, 242), (243, 293, 292), (294, 223, 295), (294, 222, 223), (221, 246, 220), (286, 287, 201), (221, 245, 246), (244, 332, 247), (244, 333, 332), (334, 197, 335), (334, 196, 197), (199, 252, 198), (199, 253, 252), (254, 380, 255), (254, 381, 380), (382, 315, 383), (382, 314, 315), (313, 269, 312), (313, 268, 269), (159, 270, 161), (159, 191, 270), (159, 158, 191), (158, 156, 191), (189, 187, 190), (187, 186, 190), (183, 200, 184), (161, 160, 159), (157, 156, 158), (189, 188, 187), (185, 184, 186), (271, 162, 270), (111, 113, 116), (163, 162, 164), (364, 63, 309), (181, 183, 182), (183, 181, 200), (169, 171, 170), (169, 172, 171), (175, 174, 176), (148, 150, 151), (165, 164, 166), (200, 141, 203), (167, 169, 168), (167, 172, 169), (177, 176, 178), (46, 44, 41), (179, 181, 180), (181, 140, 200), (367, 296, 364), (367, 297, 296), (285, 297, 366), (284, 285, 279), (386, 284, 278), (385, 386, 278), (240, 385, 375), (243, 240, 372), (293, 243, 282), (294, 293, 236), (222, 294, 236), (221, 222, 239), (245, 221, 326), (244, 245, 327), (333, 244, 392), (334, 333, 376), (196, 334, 376), (199, 196, 344), (253, 199, 344), (382, 381, 318), (239, 222, 236), (313, 314, 370), (347, 253, 344), (271, 268, 363), (204, 268, 207), (172, 362, 291), (58, 55, 353), (173, 172, 291), (362, 271, 363), (219, 216, 263), (113, 115, 116), (381, 254, 317), (375, 385, 278), (279, 285, 366), (327, 245, 326), (283, 293, 282), (376, 333, 395), (282, 243, 372), (326, 221, 239), (314, 382, 371), (379, 196, 376), (395, 333, 392), (220, 246, 201), (370, 314, 371), (318, 381, 317), (173, 288, 178), (317, 254, 347), (207, 313, 370), (371, 382, 318), (236, 293, 283), (167, 166, 362), (167, 362, 172), (362, 164, 271), (178, 288, 179), (291, 288, 173), (65, 296, 202), (339, 51, 336), (298, 201, 299), (365, 279, 366), (365, 276, 279), (277, 375, 278), (277, 374, 375), (373, 282, 372), (373, 281, 282), (280, 236, 283), (280, 237, 236), (238, 326, 239), (238, 325, 326), (324, 392, 327), (363, 268, 204), (324, 393, 392), (392, 244, 327), (394, 376, 395), (394, 377, 376), (378, 344, 379), (378, 345, 344), (346, 317, 347), (346, 316, 317), (319, 371, 318), (319, 368, 371), (369, 207, 370), (369, 206, 207), (205, 363, 204), (205, 360, 363), (361, 291, 362), (361, 290, 291), (288, 289, 181), (366, 297, 367), (270, 162, 161), (309, 365, 364), (276, 365, 310), (277, 276, 354), (374, 277, 355), (373, 374, 248), (394, 227, 377), (280, 281, 350), (248, 251, 373), (350, 281, 251), (248, 374, 355), (82, 377, 227), (100, 37, 99), (238, 237, 330), (355, 277, 354), (238, 331, 325), (280, 351, 237), (324, 325, 264), (378, 83, 345), (346, 232, 316), (330, 237, 351), (394, 393, 226), (264, 325, 331), (378, 377, 82), (354, 276, 310), (338, 249, 339), (369, 359, 206), (290, 134, 289), (226, 393, 267), (205, 275, 360), (319, 316, 217), (361, 133, 290), (373, 251, 281), (346, 345, 235), (350, 351, 280), (356, 368, 218), (369, 368, 356), (330, 331, 238), (272, 206, 359), (82, 83, 378), (361, 130, 133), (235, 232, 346), (360, 129, 361), (217, 218, 319), (235, 345, 83), (356, 359, 369), (319, 218, 368), (272, 275, 205), (310, 365, 309), (133, 134, 290), (138, 289, 137), (289, 138, 181), (52, 339, 54), (65, 63, 364), (63, 308, 309), (311, 354, 310), (311, 353, 354), (352, 248, 355), (352, 249, 248), (250, 350, 251), (250, 349, 350), (348, 330, 351), (348, 329, 330), (268, 313, 207), (328, 264, 331), (328, 265, 264), (226, 227, 394), (266, 226, 267), (217, 316, 232), (266, 225, 226), (224, 82, 227), (224, 81, 82), (80, 235, 83), (80, 234, 235), (233, 217, 232), (233, 216, 217), (219, 356, 218), (219, 357, 356), (358, 272, 359), (358, 273, 272), (129, 275, 127), (275, 129, 360), (129, 130, 361), (130, 132, 133), (135, 137, 134), (94, 79, 303), (203, 194, 110), (127, 128, 129), (131, 132, 130), (135, 136, 137), (139, 140, 138), (274, 126, 275), (140, 141, 200), (125, 126, 124), (3, 5, 8), (143, 141, 142), (143, 203, 141), (155, 153, 154), (155, 152, 153), (149, 150, 148), (5, 7, 8), (123, 124, 122), (68, 66, 202), (121, 155, 120), (121, 152, 155), (147, 148, 146), (137, 289, 134), (145, 143, 144), (143, 306, 203), (311, 308, 59), (353, 311, 58), (164, 162, 271), (352, 353, 339), (249, 352, 339), (250, 249, 338), (349, 250, 77), (348, 349, 78), (329, 348, 215), (328, 329, 258), (265, 328, 259), (266, 265, 389), (225, 266, 388), (224, 225, 388), (81, 224, 230), (80, 81, 231), (234, 80, 38), (233, 234, 39), (214, 329, 215), (358, 357, 323), (231, 81, 230), (274, 273, 320), (320, 273, 323), (122, 23, 26), (308, 62, 59), (151, 152, 27), (151, 30, 31), (353, 54, 339), (151, 31, 146), (353, 55, 54), (58, 311, 59), (344, 196, 379), (216, 233, 211), (215, 348, 78), (77, 250, 338), (278, 284, 279), (39, 234, 38), (258, 329, 214), (388, 266, 389), (38, 80, 231), (273, 358, 323), (211, 233, 208), (323, 357, 260), (22, 124, 274), (208, 233, 39), (259, 328, 258), (260, 219, 263), (121, 26, 152), (146, 31, 145), (372, 240, 375), (152, 26, 27), (22, 274, 320), (87, 89, 300), (63, 62, 308), (62, 60, 59), (57, 55, 58), (78, 349, 77), (17, 19, 321), (275, 126, 127), (337, 77, 338), (337, 76, 77), (79, 215, 78), (79, 212, 215), (264, 267, 324), (213, 258, 214), (213, 257, 258), (256, 389, 259), (254, 253, 347), (256, 390, 389), (391, 230, 388), (391, 229, 230), (228, 38, 231), (228, 37, 38), (36, 208, 39), (36, 209, 208), (210, 263, 211), (210, 262, 263), (261, 323, 260), (261, 322, 323), (22, 320, 20), (122, 26, 121), (22, 23, 122), (23, 25, 26), (28, 30, 27), (27, 30, 151), (65, 64, 63), (61, 60, 62), (57, 56, 55), (53, 52, 54), (192, 106, 193), (179, 288, 181), (20, 21, 22), (24, 25, 23), (28, 29, 30), (32, 33, 31), (103, 105, 261), (202, 66, 65), (52, 51, 339), (321, 19, 320), (33, 34, 143), (67, 66, 68), (166, 164, 362), (49, 51, 50), (49, 336, 51), (18, 19, 17), (89, 91, 300), (0, 34, 35), (0, 306, 34), (34, 306, 143), (73, 75, 74), (73, 40, 75), (43, 42, 44), (202, 117, 86), (12, 10, 11), (12, 9, 10), (6, 7, 5), (44, 42, 41), (69, 68, 70), (68, 341, 70), (71, 73, 72), (71, 40, 73), (45, 44, 46), (146, 148, 151), (47, 49, 48), (47, 336, 49), (16, 17, 15), (122, 124, 22), (14, 12, 13), (14, 9, 12), (4, 5, 3), (178, 176, 173), (2, 0, 1), (2, 306, 0), (41, 40, 342), (46, 41, 342), (337, 336, 302), (76, 337, 302), (79, 76, 303), (212, 79, 94), (213, 212, 95), (261, 105, 192), (213, 96, 257), (303, 76, 302), (390, 98, 391), (391, 98, 229), (228, 229, 99), (37, 228, 99), (96, 97, 256), (95, 96, 213), (261, 262, 103), (99, 229, 98), (192, 321, 322), (342, 71, 341), (102, 210, 101), (124, 126, 274), (8, 9, 307), (3, 8, 307), (202, 341, 68), (341, 71, 70), (40, 71, 342), (47, 46, 343), (263, 216, 211), (101, 210, 209), (389, 265, 259), (301, 47, 343), (230, 224, 388), (202, 340, 341), (357, 219, 260), (336, 301, 302), (390, 97, 98), (343, 46, 342), (3, 307, 2), (94, 303, 92), (95, 212, 94), (210, 102, 262), (176, 174, 173), (256, 257, 96), (9, 304, 307), (192, 322, 261), (103, 262, 102), (33, 145, 31), (195, 17, 321), (303, 91, 92), (195, 321, 192), (195, 194, 15), (14, 304, 9), (194, 304, 15), (305, 203, 306), (36, 37, 100), (92, 93, 94), (256, 97, 390), (100, 101, 36), (104, 105, 103), (320, 19, 20), (300, 91, 303), (105, 106, 192), (90, 91, 89), (201, 335, 200), (108, 106, 107), (108, 193, 106), (84, 118, 119), (84, 117, 118), (114, 115, 113), (15, 304, 14), (88, 89, 87), (15, 17, 195), (86, 84, 85), (86, 117, 84), (112, 113, 111), (33, 143, 145), (110, 108, 109), (110, 193, 108), (202, 343, 340), (202, 301, 343), (300, 301, 87), (324, 267, 393), (116, 117, 202), (111, 116, 203), (110, 194, 193), (304, 194, 203), (305, 304, 203), (296, 201, 202), (202, 86, 87), (181, 138, 140), (110, 111, 203), (203, 116, 202), (336, 47, 301), (695, 692, 597), (483, 598, 697), (432, 605, 497), (694, 597, 682), (683, 597, 783), (783, 597, 780), (780, 597, 637), (637, 597, 638), (638, 597, 688), (688, 597, 691), (691, 597, 619), (619, 597, 616), (642, 597, 643), (643, 597, 728), (728, 597, 731), (731, 596, 593), (593, 596, 594), (594, 596, 648), (648, 596, 651), (651, 596, 776), (776, 596, 779), (779, 596, 711), (711, 596, 708), (708, 596, 665), (665, 596, 666), (666, 596, 587), (587, 596, 586), (586, 596, 582), (582, 596, 580), (601, 668, 602), (760, 461, 692), (693, 694, 682), (693, 682, 681), (398, 702, 703), (680, 683, 783), (680, 783, 782), (781, 780, 637), (781, 637, 636), (639, 638, 688), (639, 688, 689), (690, 691, 619), (690, 619, 618), (617, 616, 642), (682, 597, 683), (617, 642, 641), (640, 643, 728), (640, 728, 729), (730, 731, 593), (730, 593, 592), (595, 594, 648), (595, 648, 649), (650, 651, 776), (650, 776, 777), (778, 779, 711), (778, 711, 710), (709, 708, 665), (709, 665, 664), (555, 557, 666), (555, 666, 587), (555, 587, 554), (554, 587, 552), (585, 586, 583), (583, 586, 582), (579, 580, 596), (557, 555, 556), (553, 554, 552), (585, 583, 584), (581, 582, 580), (667, 666, 558), (507, 512, 509), (559, 560, 558), (760, 705, 459), (577, 578, 579), (579, 596, 577), (565, 566, 567), (565, 567, 568), (571, 572, 570), (544, 547, 546), (561, 562, 560), (596, 599, 537), (563, 564, 565), (563, 565, 568), (573, 574, 572), (442, 437, 440), (575, 576, 577), (577, 596, 536), (763, 760, 692), (763, 692, 693), (681, 762, 693), (680, 675, 681), (782, 674, 680), (781, 674, 782), (636, 771, 781), (639, 768, 636), (689, 678, 639), (690, 632, 689), (618, 632, 690), (617, 635, 618), (641, 722, 617), (640, 723, 641), (729, 788, 640), (730, 772, 729), (592, 772, 730), (595, 740, 592), (649, 740, 595), (778, 714, 777), (635, 632, 618), (709, 766, 710), (743, 740, 649), (667, 759, 664), (600, 603, 664), (568, 687, 758), (454, 749, 451), (569, 687, 568), (758, 759, 667), (615, 659, 612), (509, 512, 511), (777, 713, 650), (771, 674, 781), (675, 762, 681), (723, 722, 641), (679, 678, 689), (772, 791, 729), (678, 768, 639), (722, 635, 617), (710, 767, 778), (775, 772, 592), (791, 788, 729), (616, 597, 642), (766, 767, 710), (714, 713, 777), (569, 574, 684), (713, 743, 650), (603, 766, 709), (767, 714, 778), (632, 679, 689), (563, 758, 562), (563, 568, 758), (758, 667, 560), (574, 575, 684), (687, 569, 684), (461, 598, 692), (735, 732, 447), (694, 695, 597), (761, 762, 675), (761, 675, 672), (673, 674, 771), (673, 771, 770), (769, 768, 678), (769, 678, 677), (676, 679, 632), (676, 632, 633), (634, 635, 722), (634, 722, 721), (720, 723, 788), (759, 600, 664), (720, 788, 789), (788, 723, 640), (790, 791, 772), (790, 772, 773), (774, 775, 740), (774, 740, 741), (742, 743, 713), (742, 713, 712), (715, 714, 767), (715, 767, 764), (765, 766, 603), (765, 603, 602), (601, 600, 759), (601, 759, 756), (757, 758, 687), (757, 687, 686), (684, 577, 685), (762, 763, 693), (666, 557, 558), (705, 760, 761), (672, 706, 761), (673, 750, 672), (770, 751, 673), (769, 644, 770), (790, 773, 623), (676, 746, 677), (644, 769, 647), (746, 647, 677), (644, 751, 770), (478, 623, 773), (496, 495, 433), (634, 726, 633), (751, 750, 673), (634, 721, 727), (676, 633, 747), (720, 660, 721), (774, 741, 479), (742, 712, 628), (726, 747, 633), (790, 622, 789), (660, 727, 721), (774, 478, 773), (750, 706, 672), (734, 735, 645), (765, 602, 755), (686, 685, 530), (622, 663, 789), (601, 756, 671), (715, 613, 712), (757, 686, 529), (769, 677, 647), (742, 631, 741), (746, 676, 747), (752, 614, 764), (765, 752, 764), (726, 634, 727), (668, 755, 602), (478, 774, 479), (757, 529, 526), (631, 742, 628), (756, 757, 525), (613, 715, 614), (631, 479, 741), (752, 765, 755), (715, 764, 614), (668, 601, 671), (706, 705, 761), (529, 686, 530), (534, 533, 685), (685, 577, 534), (448, 450, 735), (461, 760, 459), (459, 705, 704), (707, 706, 750), (707, 750, 749), (748, 751, 644), (748, 644, 645), (646, 647, 746), (646, 746, 745), (744, 747, 726), (744, 726, 725), (664, 603, 709), (724, 727, 660), (724, 660, 661), (622, 790, 623), (662, 663, 622), (613, 628, 712), (662, 622, 621), (620, 623, 478), (620, 478, 477), (476, 479, 631), (476, 631, 630), (629, 628, 613), (629, 613, 612), (615, 614, 752), (615, 752, 753), (754, 755, 668), (754, 668, 669), (525, 523, 671), (671, 756, 525), (525, 757, 526), (526, 529, 528), (531, 530, 533), (490, 699, 475), (599, 506, 590), (523, 525, 524), (527, 526, 528), (531, 533, 532), (535, 534, 536), (670, 671, 522), (536, 596, 537), (521, 520, 522), (399, 404, 401), (539, 538, 537), (539, 537, 599), (551, 550, 549), (551, 549, 548), (545, 544, 546), (401, 404, 403), (519, 518, 520), (464, 598, 462), (517, 516, 551), (517, 551, 548), (543, 542, 544), (533, 530, 685), (541, 540, 539), (539, 599, 702), (707, 455, 704), (749, 454, 707), (560, 667, 558), (748, 735, 749), (645, 735, 748), (646, 734, 645), (745, 473, 646), (744, 474, 745), (725, 611, 744), (724, 654, 725), (661, 655, 724), (662, 785, 661), (621, 784, 662), (620, 784, 621), (477, 626, 620), (476, 627, 477), (630, 434, 476), (629, 435, 630), (610, 611, 725), (754, 719, 753), (627, 626, 477), (670, 716, 669), (716, 719, 669), (518, 422, 419), (704, 455, 458), (547, 423, 548), (547, 427, 426), (749, 735, 450), (547, 542, 427), (749, 450, 451), (454, 455, 707), (740, 775, 592), (612, 607, 629), (611, 474, 744), (473, 734, 646), (674, 675, 680), (435, 434, 630), (654, 610, 725), (784, 785, 662), (434, 627, 476), (669, 719, 754), (607, 604, 629), (719, 656, 753), (418, 670, 520), (604, 435, 629), (655, 654, 724), (656, 659, 615), (517, 548, 422), (542, 541, 427), (768, 771, 636), (548, 423, 422), (418, 716, 670), (483, 696, 485), (459, 704, 458), (458, 455, 456), (453, 454, 451), (474, 473, 745), (413, 717, 415), (671, 523, 522), (733, 734, 473), (733, 473, 472), (475, 474, 611), (475, 611, 608), (660, 720, 663), (609, 610, 654), (609, 654, 653), (652, 655, 785), (650, 743, 649), (652, 785, 786), (787, 784, 626), (787, 626, 625), (624, 627, 434), (624, 434, 433), (432, 435, 604), (432, 604, 605), (606, 607, 659), (606, 659, 658), (657, 656, 719), (657, 719, 718), (418, 416, 716), (518, 517, 422), (418, 518, 419), (419, 422, 421), (424, 423, 426), (423, 547, 426), (461, 459, 460), (457, 458, 456), (453, 451, 452), (449, 450, 448), (588, 589, 502), (575, 577, 684), (416, 418, 417), (420, 419, 421), (424, 426, 425), (428, 427, 429), (499, 657, 501), (598, 461, 462), (448, 735, 447), (717, 716, 415), (429, 539, 430), (463, 464, 462), (562, 758, 560), (445, 446, 447), (445, 447, 732), (414, 413, 415), (485, 696, 487), (396, 431, 430), (396, 430, 702), (430, 539, 702), (469, 470, 471), (469, 471, 436), (439, 440, 438), (598, 482, 513), (408, 407, 406), (408, 406, 405), (402, 401, 403), (440, 437, 438), (465, 466, 464), (464, 466, 737), (467, 468, 469), (467, 469, 436), (441, 442, 440), (542, 547, 544), (443, 444, 445), (443, 445, 732), (412, 411, 413), (518, 418, 520), (410, 409, 408), (410, 408, 405), (400, 399, 401), (574, 569, 572), (398, 397, 396), (398, 396, 702), (437, 738, 436), (442, 738, 437), (733, 698, 732), (472, 698, 733), (475, 699, 472), (608, 490, 475), (609, 491, 608), (657, 588, 501), (609, 653, 492), (699, 698, 472), (786, 787, 494), (787, 625, 494), (624, 495, 625), (433, 495, 624), (492, 652, 493), (491, 609, 492), (657, 499, 658), (495, 494, 625), (588, 718, 717), (738, 737, 467), (498, 497, 606), (520, 670, 522), (404, 703, 405), (399, 703, 404), (598, 464, 737), (737, 466, 467), (436, 738, 467), (443, 739, 442), (659, 607, 612), (497, 605, 606), (785, 655, 661), (697, 739, 443), (626, 784, 620), (598, 737, 736), (753, 656, 615), (732, 698, 697), (786, 494, 493), (739, 738, 442), (399, 398, 703), (490, 488, 699), (491, 490, 608), (606, 658, 498), (572, 569, 570), (652, 492, 653), (405, 703, 700), (588, 657, 718), (499, 498, 658), (429, 427, 541), (591, 717, 413), (699, 488, 487), (591, 588, 717), (591, 411, 590), (410, 405, 700), (590, 411, 700), (701, 702, 599), (432, 496, 433), (488, 490, 489), (652, 786, 493), (496, 432, 497), (500, 499, 501), (716, 416, 415), (696, 699, 487), (501, 588, 502), (486, 485, 487), (597, 596, 731), (504, 503, 502), (504, 502, 589), (480, 515, 514), (480, 514, 513), (510, 509, 511), (411, 410, 700), (484, 483, 485), (411, 591, 413), (482, 481, 480), (482, 480, 513), (508, 507, 509), (429, 541, 539), (506, 505, 504), (506, 504, 589), (598, 736, 739), (598, 739, 697), (696, 483, 697), (720, 789, 663), (512, 598, 513), (507, 599, 512), (506, 589, 590), (700, 599, 590), (701, 599, 700), (692, 598, 597), (598, 483, 482), (577, 536, 534), (506, 599, 507), (599, 598, 512), (732, 697, 443), (122, 121, 517, 518), (123, 122, 518, 519), (124, 123, 519, 520), (125, 124, 520, 521), (126, 125, 521, 522), (127, 126, 522, 523), (128, 127, 523, 524), (129, 128, 524, 525), (130, 129, 525, 526), (131, 130, 526, 527), (132, 131, 527, 528), (133, 132, 528, 529), (134, 133, 529, 530), (135, 134, 530, 531), (136, 135, 531, 532), (137, 136, 532, 533), (138, 137, 533, 534), (139, 138, 534, 535), (272, 273, 669, 668), (140, 139, 535, 536), (273, 274, 670, 669), (141, 140, 536, 537), (274, 275, 671, 670), (142, 141, 537, 538), (276, 277, 673, 672), (143, 142, 538, 539), (277, 278, 674, 673), (144, 143, 539, 540), (278, 279, 675, 674), (145, 144, 540, 541), (281, 280, 676, 677), (146, 145, 541, 542), (282, 281, 677, 678), (147, 146, 542, 543), (283, 282, 678, 679), (148, 147, 543, 544), (285, 284, 680, 681), (149, 148, 544, 545), (286, 285, 681, 682), (150, 149, 545, 546), (287, 286, 682, 683), (151, 150, 546, 547), (289, 288, 684, 685), (152, 151, 547, 548), (290, 289, 685, 686), (153, 152, 548, 549), (291, 290, 686, 687), (154, 153, 549, 550), (292, 293, 689, 688), (155, 154, 550, 551), (293, 294, 690, 689), (294, 295, 691, 690), (1, 0, 396, 397), (296, 297, 693, 692), (2, 1, 397, 398), (297, 298, 694, 693), (3, 2, 398, 399), (298, 299, 695, 694), (4, 3, 399, 400), (301, 300, 696, 697), (5, 4, 400, 401), (302, 301, 697, 698), (6, 5, 401, 402), (303, 302, 698, 699), (7, 6, 402, 403), (304, 305, 701, 700), (8, 7, 403, 404), (305, 306, 702, 701), (9, 8, 404, 405), (306, 307, 703, 702), (10, 9, 405, 406), (309, 308, 704, 705), (11, 10, 406, 407), (310, 309, 705, 706), (12, 11, 407, 408), (311, 310, 706, 707), (13, 12, 408, 409), (313, 312, 708, 709), (14, 13, 409, 410), (314, 313, 709, 710), (15, 14, 410, 411), (315, 314, 710, 711), (16, 15, 411, 412), (317, 316, 712, 713), (17, 16, 412, 413), (318, 317, 713, 714), (18, 17, 413, 414), (319, 318, 714, 715), (156, 157, 553, 552), (19, 18, 414, 415), (321, 320, 716, 717), (157, 158, 554, 553), (20, 19, 415, 416), (322, 321, 717, 718), (158, 159, 555, 554), (21, 20, 416, 417), (323, 322, 718, 719), (159, 160, 556, 555), (22, 21, 417, 418), (325, 324, 720, 721), (160, 161, 557, 556), (23, 22, 418, 419), (326, 325, 721, 722), (161, 162, 558, 557), (24, 23, 419, 420), (327, 326, 722, 723), (162, 163, 559, 558), (25, 24, 420, 421), (329, 328, 724, 725), (163, 164, 560, 559), (26, 25, 421, 422), (330, 329, 725, 726), (164, 165, 561, 560), (27, 26, 422, 423), (331, 330, 726, 727), (165, 166, 562, 561), (28, 27, 423, 424), (332, 333, 729, 728), (166, 167, 563, 562), (29, 28, 424, 425), (333, 334, 730, 729), (167, 168, 564, 563), (30, 29, 425, 426), (334, 335, 731, 730), (168, 169, 565, 564), (31, 30, 426, 427), (336, 337, 733, 732), (169, 170, 566, 565), (32, 31, 427, 428), (337, 338, 734, 733), (170, 171, 567, 566), (33, 32, 428, 429), (338, 339, 735, 734), (171, 172, 568, 567), (34, 33, 429, 430), (341, 340, 736, 737), (172, 173, 569, 568), (35, 34, 430, 431), (342, 341, 737, 738), (173, 174, 570, 569), (37, 36, 432, 433), (343, 342, 738, 739), (174, 175, 571, 570), (38, 37, 433, 434), (344, 345, 741, 740), (175, 176, 572, 571), (39, 38, 434, 435), (345, 346, 742, 741), (176, 177, 573, 572), (346, 347, 743, 742), (177, 178, 574, 573), (349, 348, 744, 745), (178, 179, 575, 574), (350, 349, 745, 746), (179, 180, 576, 575), (351, 350, 746, 747), (180, 181, 577, 576), (353, 352, 748, 749), (181, 182, 578, 577), (354, 353, 749, 750), (182, 183, 579, 578), (355, 354, 750, 751), (183, 184, 580, 579), (356, 357, 753, 752), (184, 185, 581, 580), (357, 358, 754, 753), (185, 186, 582, 581), (358, 359, 755, 754), (186, 187, 583, 582), (360, 361, 757, 756), (187, 188, 584, 583), (361, 362, 758, 757), (188, 189, 585, 584), (362, 363, 759, 758), (189, 190, 586, 585), (364, 365, 761, 760), (190, 191, 587, 586), (365, 366, 762, 761), (192, 193, 589, 588), (366, 367, 763, 762), (193, 194, 590, 589), (368, 369, 765, 764), (194, 195, 591, 590), (369, 370, 766, 765), (197, 196, 592, 593), (40, 41, 437, 436), (370, 371, 767, 766), (198, 197, 593, 594), (41, 42, 438, 437), (373, 372, 768, 769), (199, 198, 594, 595), (42, 43, 439, 438), (374, 373, 769, 770), (201, 200, 596, 597), (43, 44, 440, 439), (375, 374, 770, 771), (202, 201, 597, 598), (44, 45, 441, 440), (376, 377, 773, 772), (203, 202, 598, 599), (45, 46, 442, 441), (377, 378, 774, 773), (205, 204, 600, 601), (46, 47, 443, 442), (378, 379, 775, 774), (206, 205, 601, 602), (47, 48, 444, 443), (380, 381, 777, 776), (207, 206, 602, 603), (48, 49, 445, 444), (381, 382, 778, 777), (208, 209, 605, 604), (49, 50, 446, 445), (382, 383, 779, 778), (209, 210, 606, 605), (50, 51, 447, 446), (385, 384, 780, 781), (210, 211, 607, 606), (51, 52, 448, 447), (386, 385, 781, 782), (52, 53, 449, 448), (387, 386, 782, 783), (53, 54, 450, 449), (388, 389, 785, 784), (54, 55, 451, 450), (389, 390, 786, 785), (55, 56, 452, 451), (390, 391, 787, 786), (56, 57, 453, 452), (392, 393, 789, 788), (57, 58, 454, 453), (393, 394, 790, 789), (58, 59, 455, 454), (394, 395, 791, 790), (59, 60, 456, 455), (0, 35, 431, 396), (60, 61, 457, 456), (36, 39, 435, 432), (61, 62, 458, 457), (62, 63, 459, 458), (75, 40, 436, 471), (63, 64, 460, 459), (76, 79, 475, 472), (64, 65, 461, 460), (80, 83, 479, 476), (65, 66, 462, 461), (66, 67, 463, 462), (84, 119, 515, 480), (67, 68, 464, 463), (68, 69, 465, 464), (120, 155, 551, 516), (69, 70, 466, 465), (70, 71, 467, 466), (191, 156, 552, 587), (212, 213, 609, 608), (71, 72, 468, 467), (195, 192, 588, 591), (213, 214, 610, 609), (72, 73, 469, 468), (196, 199, 595, 592), (214, 215, 611, 610), (73, 74, 470, 469), (200, 203, 599, 596), (217, 216, 612, 613), (74, 75, 471, 470), (204, 207, 603, 600), (218, 217, 613, 614), (77, 76, 472, 473), (211, 208, 604, 607), (219, 218, 614, 615), (78, 77, 473, 474), (221, 220, 616, 617), (79, 78, 474, 475), (215, 212, 608, 611), (222, 221, 617, 618), (81, 80, 476, 477), (216, 219, 615, 612), (223, 222, 618, 619), (82, 81, 477, 478), (220, 223, 619, 616), (225, 224, 620, 621), (83, 82, 478, 479), (224, 227, 623, 620), (226, 225, 621, 622), (227, 226, 622, 623), (228, 231, 627, 624), (232, 235, 631, 628), (239, 236, 632, 635), (240, 243, 639, 636), (244, 247, 643, 640), (251, 248, 644, 647), (255, 252, 648, 651), (256, 259, 655, 652), (260, 263, 659, 656), (267, 264, 660, 663), (268, 271, 667, 664), (275, 272, 668, 671), (279, 276, 672, 675), (280, 283, 679, 676), (284, 287, 683, 680), (288, 291, 687, 684), (85, 84, 480, 481), (295, 292, 688, 691), (86, 85, 481, 482), (299, 296, 692, 695), (229, 228, 624, 625), (87, 86, 482, 483), (300, 303, 699, 696), (230, 229, 625, 626), (88, 87, 483, 484), (307, 304, 700, 703), (231, 230, 626, 627), (89, 88, 484, 485), (308, 311, 707, 704), (233, 232, 628, 629), (90, 89, 485, 486), (312, 315, 711, 708), (234, 233, 629, 630), (91, 90, 486, 487), (316, 319, 715, 712), (235, 234, 630, 631), (92, 91, 487, 488), (320, 323, 719, 716), (236, 237, 633, 632), (93, 92, 488, 489), (324, 327, 723, 720), (237, 238, 634, 633), (94, 93, 489, 490), (328, 331, 727, 724), (238, 239, 635, 634), (95, 94, 490, 491), (335, 332, 728, 731), (241, 240, 636, 637), (96, 95, 491, 492), (339, 336, 732, 735), (242, 241, 637, 638), (97, 96, 492, 493), (340, 343, 739, 736), (243, 242, 638, 639), (98, 97, 493, 494), (347, 344, 740, 743), (99, 98, 494, 495), (348, 351, 747, 744), (100, 99, 495, 496), (352, 355, 751, 748), (101, 100, 496, 497), (359, 356, 752, 755), (102, 101, 497, 498), (363, 360, 756, 759), (103, 102, 498, 499), (367, 364, 760, 763), (104, 103, 499, 500), (371, 368, 764, 767), (105, 104, 500, 501), (372, 375, 771, 768), (106, 105, 501, 502), (379, 376, 772, 775), (107, 106, 502, 503), (383, 380, 776, 779), (108, 107, 503, 504), (384, 387, 783, 780), (109, 108, 504, 505), (391, 388, 784, 787), (110, 109, 505, 506), (395, 392, 788, 791), (111, 110, 506, 507), (112, 111, 507, 508), (113, 112, 508, 509), (114, 113, 509, 510), (115, 114, 510, 511), (116, 115, 511, 512), (117, 116, 512, 513), (245, 244, 640, 641), (118, 117, 513, 514), (246, 245, 641, 642), (119, 118, 514, 515), (247, 246, 642, 643), (248, 249, 645, 644), (249, 250, 646, 645), (250, 251, 647, 646), (252, 253, 649, 648), (253, 254, 650, 649), (254, 255, 651, 650), (257, 256, 652, 653), (258, 257, 653, 654), (259, 258, 654, 655), (261, 260, 656, 657), (262, 261, 657, 658), (263, 262, 658, 659), (264, 265, 661, 660), (265, 266, 662, 661), (266, 267, 663, 662), (269, 268, 664, 665), (270, 269, 665, 666), (271, 270, 666, 667), (121, 120, 516, 517)])
me_0_curve__003.use_remesh_preserve_volume = False
me_0_curve__003.use_remesh_preserve_attributes = False
me_0_curve__003.use_mirror_vertex_groups = False
me_0_curve__003.update()
me_0_curve__004 = bpy.data.meshes.new('0_curve_.004')
me_0_curve__004.from_pydata([(146.9, 55.56, -1.5), (-146.9, 55.56, -1.5), (-146.9, -55.56, -1.5), (146.9, -55.56, -1.5)], [(0, 1), (1, 2), (2, 3), (3, 0)], [])
me_0_curve__004.use_remesh_preserve_volume = False
me_0_curve__004.use_remesh_preserve_attributes = False
me_0_curve__004.use_mirror_vertex_groups = False
me_0_curve__004.update()

# ---- objects
ob_0_switch = bpy.data.objects.new('0_switch', me_0_curve)
ob_0_top = bpy.data.objects.new('0_top', me_0_curve__001)
ob_1_baut = bpy.data.objects.new('1_baut', me_0_curve__002)
ob_plane = bpy.data.objects.new('Plane', me_plane)
ob_0_switch_add = bpy.data.objects.new('0_switch_add', me_0_curve__003)
ob_2_bottom = bpy.data.objects.new('2_bottom', me_0_curve__004)

# ---- transforms, parenting, visibility, modifiers, constraints
ob_0_switch.location = (147.0, 53.72, 0.0)
ob_0_switch.lineart.crease_threshold = 0.0
ob_0_top.location = (147.0, 53.72, 0.0)
ob_0_top.lineart.crease_threshold = 0.0
ob_1_baut.location = (147.0, 53.72, 0.0)
ob_1_baut.lineart.crease_threshold = 0.0
_m = ob_1_baut.modifiers.new('Mirror', 'MIRROR')
ob_plane.location = (147.0, 53.72, 0.0)
ob_plane.scale = (0.01177, 0.01177, 0.01177)
ob_plane.lineart.crease_threshold = 0.0
_m = ob_plane.modifiers.new('Mirror', 'MIRROR')
ob_0_switch_add.location = (147.0, 53.72, -1.5)
ob_0_switch_add.lineart.crease_threshold = 0.0
ob_2_bottom.location = (147.0, 53.72, 0.0)
ob_2_bottom.lineart.crease_threshold = 0.0

# ---- collection membership
scene.collection.objects.link(ob_0_switch)
scene.collection.objects.link(ob_0_top)
scene.collection.objects.link(ob_1_baut)
scene.collection.objects.link(ob_plane)
scene.collection.objects.link(ob_0_switch_add)
scene.collection.objects.link(ob_2_bottom)

# ---- scene / render settings (as saved in the file)
scene.frame_start = 1; scene.frame_end = 250; scene.frame_set(1)
scene.render.engine = 'BLENDER_EEVEE_NEXT'
scene.cycles.use_denoising = False
scene.cycles.samples = 128
scene.cycles.sampling_pattern = 'TABULATED_SOBOL'
scene.cycles.use_adaptive_sampling = False
scene.cycles.use_light_tree = False
scene.view_settings.view_transform = 'Filmic'
scene.unit_settings.scale_length = 0.001
bpy.context.view_layer.update()

# ---- added for rendering (the .blend has no active camera and no usable light): camera, sun
cam_auto = bpy.data.cameras.new('AutoCamera')
cam_auto.lens = 50.0
cam_auto.sensor_width = 36.0
cam_auto.clip_end = 5109.94
ob_auto_camera = bpy.data.objects.new('AutoCamera', cam_auto)
scene.collection.objects.link(ob_auto_camera)
ob_auto_camera.location = (438.134, -295.68, 232.968)
ob_auto_camera.rotation_euler = (1.09748, -7.21219e-08, 0.694738)
scene.camera = ob_auto_camera
light_auto_sun = bpy.data.lights.new('AutoSun', 'SUN')
light_auto_sun.energy = 3.0
light_auto_sun.angle = 0.0523599
ob_auto_sun = bpy.data.objects.new('AutoSun', light_auto_sun)
scene.collection.objects.link(ob_auto_sun)
ob_auto_sun.rotation_euler = (0.872665, 0.174533, 0.523599)
bpy.context.view_layer.update()
